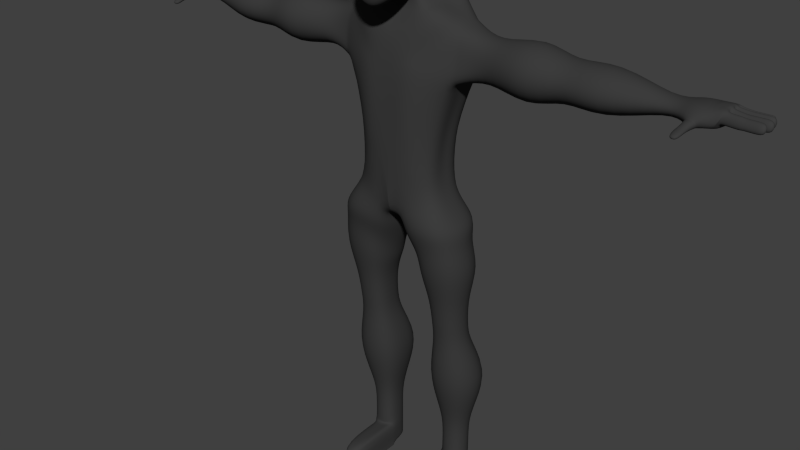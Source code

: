 # Source: FinishedCharacter5.blend  (saved by Blender 2.72.0; exported with 4.5.12 LTS)
import bpy
from mathutils import Matrix  # noqa: F401  (used for matrix-valued properties, if any)

bpy.ops.wm.read_factory_settings(use_empty=True)
scene = bpy.context.scene
scene.name = 'Scene'

# ---- collections
col_collection_1 = bpy.data.collections.new('Collection 1'); scene.collection.children.link(col_collection_1)

# ---- materials (node trees are filled in below, after node groups)
mat_test = bpy.data.materials.new('Test')
mat_test.alpha_threshold = 0.0
mat_test.use_transparent_shadow = False
mat_test.diffuse_color = (0.04696, 0.04696, 0.04696, 1.0)
mat_test.specular_color = (1.0, 0.03279, 0.04591)
mat_test.roughness = 0.5

# ---- material node trees

# ---- world
world_world = bpy.data.worlds.new('World'); scene.world = world_world
world_world.color = (0.05088, 0.05088, 0.05088)
world_world.use_sun_shadow = False
world_world.sun_shadow_jitter_overblur = 0.0
world_world.cycles.sampling_method = 'MANUAL'
world_world.cycles.sample_map_resolution = 256

# ---- meshes
me_cube_001 = bpy.data.meshes.new('Cube.001')
me_cube_001.from_pydata([(0.1004, 2.599, 0.08206), (0.1, 2.565, 0.3105), (0.101, 2.793, 0.04907), (0.1, 2.804, 0.3092), (-2.915e-07, 2.813, 0.0296), (0.05097, 2.807, 0.03531), (0.1147, 2.743, 0.03531), (0.1204, 2.693, 0.0296), (0.1146, 2.645, 0.04539), (0.1146, 2.809, 0.1102), (0.1199, 2.819, 0.1821), (0.1139, 2.816, 0.2515), (0.1138, 2.754, 0.323), (0.1195, 2.7, 0.3288), (0.1138, 2.634, 0.3237), (0.1138, 2.57, 0.2599), (0.1195, 2.58, 0.2071), (0.114, 2.588, 0.1451), (0.05, 2.818, 0.323), (0.05, 2.518, 0.3254), (-2.915e-07, 2.753, 0.004937), (-2.915e-07, 2.693, -0.00528), (-2.913e-07, 2.636, 0.01877), (0.06141, 2.75, 0.01443), (0.06574, 2.693, 0.005777), (0.06121, 2.639, 0.02713), (0.1354, 2.753, 0.1013), (0.144, 2.696, 0.09777), (0.1352, 2.641, 0.1122), (0.1445, 2.76, 0.1879), (0.1546, 2.701, 0.1913), (0.1443, 2.642, 0.196), (0.1347, 2.76, 0.2669), (0.1433, 2.704, 0.2736), (0.1346, 2.64, 0.2699), (0.06044, 2.76, 0.3439), (0.06476, 2.686, 0.3531), (0.06044, 2.598, 0.3455), (0.05688, 2.517, 0.2714), (0.05973, 2.541, 0.2099), (0.05697, 2.568, 0.1433), (0.05693, 2.838, 0.2669), (0.06008, 2.844, 0.1879), (-2.914e-07, 2.855, 0.1913), (0.05765, 2.83, 0.1013), (-2.913e-07, 2.839, 0.09777), (0.2752, 2.443, 0.01102), (0.2975, 2.433, -0.06767), (0.1032, 1.927, 0.2365), (0.2997, 2.414, 0.112), (0.1285, 2.433, -0.1909), (0.1059, 2.318, 0.1941), (-2.915e-07, 2.62, 0.007442), (0.1082, 2.629, 0.04228), (0.06213, 2.623, 0.02063), (0.1001, 2.572, 0.1362), (0.05692, 2.557, 0.1342), (0.09773, 2.593, 0.07532), (0.1545, 2.573, -0.03691), (0.1723, 2.541, -0.07748), (0.1048, 1.684, -0.1367), (-2.91e-07, 1.808, -0.1194), (0.2069, 1.684, 0.1567), (-2.913e-07, 2.555, -0.07722), (0.1829, 2.534, -0.08844), (0.08247, 2.567, -0.07384), (0.2564, 2.477, 0.1448), (0.1455, 2.495, 0.1398), (0.08829, 2.349, 0.1982), (0.07702, 2.481, 0.1372), (0.1511, 2.495, 0.01067), (0.1354, 2.527, 0.03591), (0.208, 1.684, -0.01171), (0.1823, 1.684, 0.05026), (0.1882, 1.926, 0.05337), (0.2277, 1.924, -0.01222), (-2.913e-07, 2.595, -0.009921), (0.1021, 2.604, 0.01876), (0.05407, 2.598, -0.0009181), (0.1007, 2.547, 0.1262), (0.2185, 1.925, 0.1363), (0.1048, 1.932, -0.1258), (0.1032, 2.161, 0.2409), (0.05033, 2.527, 0.1243), (0.1285, 2.161, -0.1909), (-2.91e-07, 2.161, -0.179), (0.08871, 2.558, 0.05829), (0.1634, 2.557, -0.0562), (0.2916, 2.17, 0.1434), (0.1032, 1.673, 0.2074), (0.2939, 2.161, -0.06611), (0.2711, 2.161, 0.03122), (-2.913e-07, 2.545, -0.1046), (0.1048, 2.55, -0.09813), (0.1629, 2.484, 0.1436), (0.08143, 2.465, 0.1523), (0.1432, 2.511, 0.02424), (-2.98e-07, 1.5, 0.1848), (0.05967, 1.485, -0.07075), (0.04927, 1.439, 0.02138), (0.05197, 1.5, 0.1886), (0.005, 1.55, -0.09119), (0.08044, 1.55, -0.1076), (0.07273, 1.575, 0.2043), (-2.98e-07, 1.575, 0.2082), (0.2327, 1.603, 0.1781), (0.2357, 1.575, -0.07164), (0.2676, 1.55, 0.05623), (0.05907, 1.377, -0.1233), (0.03204, 1.416, 0.005451), (0.04986, 1.404, 0.1611), (0.135, 1.458, -0.1588), (0.1252, 1.479, 0.2283), (0.2896, 1.495, 0.2175), (0.2933, 1.489, -0.1019), (0.3551, 1.488, 0.04924), (0.1139, 1.29, -0.07718), (0.09291, 1.223, 0.0008173), (0.1067, 1.317, 0.1356), (0.1727, 1.371, -0.1079), (0.1651, 1.392, 0.1938), (0.2925, 1.408, 0.1844), (0.2954, 1.402, -0.05864), (0.3433, 1.401, 0.07223), (0.1281, 1.197, -0.0914), (0.1059, 1.167, -0.005566), (0.109, 1.202, 0.1191), (0.186, 1.227, -0.1356), (0.1773, 1.249, 0.1841), (0.3215, 1.265, 0.1751), (0.3247, 1.259, -0.08863), (0.379, 1.257, 0.03618), (0.1553, 1.088, -0.05257), (0.1399, 1.088, 0.004423), (0.142, 1.088, 0.08721), (0.1953, 1.088, -0.08191), (0.1893, 1.088, 0.1303), (0.2892, 1.088, 0.1244), (0.2915, 1.088, -0.05073), (0.329, 1.088, 0.03214), (0.1595, 0.9356, -0.05962), (0.1452, 0.9356, -0.007643), (0.1472, 0.9356, 0.06786), (0.1968, 0.9356, -0.08639), (0.1912, 0.9356, 0.1072), (0.2841, 0.9356, 0.1018), (0.2862, 0.9356, -0.05795), (0.3212, 0.9356, 0.01764), (0.1595, 0.8336, -0.07664), (0.1452, 0.8336, -0.02466), (0.1472, 0.8336, 0.05084), (0.1968, 0.8336, -0.1034), (0.1912, 0.8336, 0.09018), (0.2841, 0.8336, 0.08474), (0.2862, 0.8336, -0.07497), (0.3212, 0.8336, 0.0006145), (0.1216, 0.6317, -0.1782), (0.09779, 0.6317, -0.09133), (0.1012, 0.6317, 0.03481), (0.1837, 0.6317, -0.2229), (0.1745, 0.6317, 0.1005), (0.3292, 0.6317, 0.09145), (0.3327, 0.6317, -0.1754), (0.3909, 0.6317, -0.0491), (0.1475, 0.4653, -0.1452), (0.1301, 0.4653, -0.08286), (0.1326, 0.4653, 0.007743), (0.1926, 0.4653, -0.1773), (0.1859, 0.4653, 0.05494), (0.2984, 0.4653, 0.04842), (0.301, 0.4653, -0.1432), (0.3434, 0.4653, -0.05252), (0.1724, 0.3328, -0.116), (0.1613, 0.3328, -0.07533), (0.1629, 0.3328, -0.0163), (0.2012, 0.3328, -0.1369), (0.1969, 0.3328, 0.01445), (0.2688, 0.3328, 0.0102), (0.2704, 0.3328, -0.1147), (0.2975, 0.3328, -0.05557), (0.1724, 0.2048, -0.116), (0.1613, 0.2035, -0.07533), (0.1629, 0.1925, -0.0163), (0.2012, 0.2048, -0.1369), (0.1969, 0.1854, 0.01445), (0.2688, 0.1864, 0.0102), (0.2704, 0.2048, -0.1147), (0.2975, 0.2012, -0.05557), (0.1724, 0.1462, -0.116), (0.1613, 0.1435, -0.07533), (0.1629, 0.1296, -0.0163), (0.2012, 0.1462, -0.1369), (0.1969, 0.1211, 0.01445), (0.2688, 0.1222, 0.0102), (0.2704, 0.1462, -0.1147), (0.2975, 0.1404, -0.05557), (0.1724, 0.0865, -0.116), (0.1613, 0.08525, -0.07533), (0.1549, 0.07434, -0.01085), (0.2012, 0.0865, -0.1369), (0.2682, 0.06824, 0.0102), (0.2704, 0.0865, -0.1147), (0.2975, 0.08298, -0.05557), (0.1724, 0.02578, -0.116), (0.1613, 0.02578, -0.07533), (0.1567, 0.02249, -0.01087), (0.2012, 0.02578, -0.1369), (0.2701, 0.01938, 0.0102), (0.2704, 0.02578, -0.1147), (0.2975, 0.02568, -0.05557), (0.1724, -0.00707, -0.116), (0.1613, -0.00707, -0.07533), (0.1535, -0.007345, -0.007734), (0.2012, -0.00707, -0.1369), (0.1536, -0.007333, -0.007658), (0.292, -0.008516, 0.003334), (0.2704, -0.00707, -0.1147), (0.2975, -0.00707, -0.05557), (0.292, -0.008516, 0.003334), (0.1535, -0.007345, -0.007734), (0.2701, 0.01938, 0.0102), (0.1536, -0.007333, -0.007658), (0.1567, 0.02249, -0.01087), (0.2682, 0.06824, 0.0102), (0.1549, 0.07434, -0.01085), (0.2688, 0.1222, 0.0102), (0.1969, 0.1211, 0.01445), (0.1629, 0.1296, -0.0163), (0.1629, 0.1296, 0.2924), (0.1969, 0.1211, 0.3232), (0.2688, 0.1222, 0.3189), (0.1549, 0.07434, 0.2979), (0.2682, 0.06824, 0.3189), (0.1567, 0.02249, 0.2979), (0.1536, -0.007333, 0.3011), (0.2701, 0.01938, 0.3189), (0.1535, -0.007345, 0.301), (0.292, -0.008516, 0.3121), (0.3037, 2.279, 0.1253), (0.1044, 2.227, 0.2245), (-2.913e-07, 2.147, 0.2211), (-2.912e-07, 2.379, -0.1648), (0.3109, 2.276, -0.06767), (0.1285, 2.275, -0.1909), (0.2752, 2.443, 0.01102), (0.2975, 2.433, -0.06767), (0.2997, 2.414, 0.112), (0.2916, 2.17, 0.1434), (0.2939, 2.161, -0.06611), (0.2711, 2.161, 0.03122), (0.3037, 2.279, 0.1253), (0.3109, 2.276, -0.06767), (0.4395, 2.379, 0.008215), (0.4395, 2.339, -0.0448), (0.4386, 2.368, 0.07301), (0.4364, 2.246, 0.1015), (0.4373, 2.217, -0.01636), (0.4364, 2.206, 0.04844), (0.4373, 2.313, 0.1116), (0.8014, 2.373, 0.006833), (0.4386, 2.272, -0.05498), (0.6456, 2.45, -0.01365), (0.6456, 2.377, -0.1241), (0.6447, 2.43, 0.1216), (0.6425, 2.208, 0.1808), (0.6434, 2.154, -0.06491), (0.6425, 2.135, 0.0703), (0.6434, 2.33, 0.2019), (0.9766, 2.417, -0.008121), (0.6447, 2.254, -0.1452), (0.8014, 2.335, -0.05113), (0.8005, 2.363, 0.07767), (0.7983, 2.248, 0.1088), (0.7992, 2.22, -0.02003), (0.7983, 2.211, 0.05081), (0.7992, 2.311, 0.1199), (1.243, 2.325, 0.02172), (0.8005, 2.272, -0.06224), (0.9766, 2.359, -0.1066), (0.9757, 2.402, 0.1123), (0.9735, 2.225, 0.1652), (0.9744, 2.19, -0.06999), (0.9735, 2.167, 0.04284), (0.9744, 2.318, 0.1839), (1.335, 2.352, 0.01082), (0.9757, 2.278, -0.1254), (1.243, 2.316, -0.002694), (1.242, 2.321, 0.04807), (1.24, 2.281, 0.05217), (1.241, 2.275, 0.0006026), (1.24, 2.267, 0.02432), (1.241, 2.301, 0.06109), (1.393, 2.355, 0.009279), (1.242, 2.298, -0.008847), (1.335, 2.333, -0.05453), (1.334, 2.345, 0.09039), (1.332, 2.265, 0.1106), (1.333, 2.256, -0.04995), (1.332, 2.24, 0.02493), (1.333, 2.306, 0.1327), (1.334, 2.294, -0.07676), (1.393, 2.334, -0.05994), (1.392, 2.348, 0.09383), (1.39, 2.263, 0.1161), (1.388, 2.264, -0.05022), (1.387, 2.261, 0.02964), (1.391, 2.307, 0.1383), (1.474, 2.355, 0.009279), (1.392, 2.293, -0.08284), (1.446, 2.355, 0.009279), (1.446, 2.334, -0.05994), (1.445, 2.348, 0.09383), (1.431, 2.278, 0.1096), (1.438, 2.268, -0.053), (1.437, 2.261, 0.02692), (1.439, 2.307, 0.1087), (1.332, 2.265, 0.1106), (1.445, 2.293, -0.06752), (1.474, 2.334, -0.05994), (1.474, 2.348, 0.09383), (1.443, 2.288, 0.1059), (1.453, 2.277, -0.05277), (1.452, 2.267, 0.02709), (1.463, 2.307, 0.1046), (1.446, 2.341, -0.02917), (1.473, 2.293, -0.06752), (1.333, 2.306, 0.1327), (1.39, 2.263, 0.1161), (1.391, 2.307, 0.1383), (1.337, 2.265, 0.1453), (1.337, 2.299, 0.1547), (1.38, 2.264, 0.1493), (1.381, 2.299, 0.1592), (1.331, 2.262, 0.1901), (1.332, 2.283, 0.1999), (1.374, 2.261, 0.1943), (1.375, 2.283, 0.2046), (1.33, 2.259, 0.2001), (1.331, 2.28, 0.21), (1.373, 2.258, 0.2043), (1.374, 2.28, 0.2147), (1.333, 2.251, 0.2329), (1.333, 2.267, 0.2402), (1.364, 2.25, 0.236), (1.364, 2.267, 0.2436), (1.474, 2.352, 0.05337), (1.474, 2.341, -0.02875), (1.422, 2.355, 0.009279), (1.446, 2.352, 0.05342), (1.388, 2.262, -0.01493), (1.365, 2.255, 0.02779), (1.387, 2.272, 0.07611), (1.438, 2.255, -0.01728), (1.437, 2.264, 0.07456), (1.452, 2.264, -0.01705), (1.419, 2.352, 0.05346), (1.418, 2.341, -0.02959), (1.451, 2.274, 0.07523), (1.361, 2.256, -0.01661), (1.36, 2.265, 0.07398), (1.463, 2.276, 0.02135), (1.459, 2.286, 0.06837), (1.459, 2.276, -0.02093), (1.457, 2.288, -0.05518), (1.45, 2.298, 0.1), (1.486, 2.342, 0.09144), (1.487, 2.345, 0.05903), (1.477, 2.288, 0.07106), (1.469, 2.297, 0.0978), (1.533, 2.342, 0.0922), (1.533, 2.345, 0.05956), (1.532, 2.286, 0.07191), (1.532, 2.293, 0.1051), (1.54, 2.338, 0.09239), (1.54, 2.341, 0.05968), (1.539, 2.29, 0.07208), (1.539, 2.296, 0.1053), (1.585, 2.339, 0.09379), (1.586, 2.341, 0.06059), (1.584, 2.289, 0.07324), (1.584, 2.295, 0.107), (1.59, 2.339, 0.09397), (1.59, 2.341, 0.0607), (1.589, 2.289, 0.07337), (1.589, 2.295, 0.1072), (1.632, 2.336, 0.09568), (1.632, 2.339, 0.06177), (1.631, 2.291, 0.07461), (1.631, 2.297, 0.1091), (1.481, 2.347, 0.01501), (1.481, 2.344, 0.05037), (1.476, 2.28, 0.02473), (1.473, 2.288, 0.06244), (1.533, 2.339, 0.01572), (1.533, 2.337, 0.04926), (1.531, 2.287, 0.02494), (1.532, 2.292, 0.06089), (1.541, 2.339, 0.01561), (1.541, 2.337, 0.04921), (1.539, 2.286, 0.02485), (1.54, 2.292, 0.0609), (1.585, 2.34, 0.01509), (1.586, 2.337, 0.0492), (1.584, 2.285, 0.02448), (1.585, 2.291, 0.06104), (1.59, 2.34, 0.01502), (1.59, 2.337, 0.0492), (1.589, 2.285, 0.02443), (1.589, 2.291, 0.06105), (1.64, 2.34, 0.01425), (1.641, 2.338, 0.04922), (1.639, 2.284, 0.02386), (1.64, 2.29, 0.06132), (1.483, 2.348, 0.007122), (1.479, 2.337, -0.02515), (1.477, 2.277, 0.01752), (1.468, 2.278, -0.01844), (1.533, 2.341, 0.003696), (1.529, 2.331, -0.02876), (1.532, 2.282, 0.01413), (1.528, 2.281, -0.02224), (1.54, 2.341, 0.00303), (1.537, 2.331, -0.02949), (1.54, 2.282, 0.01347), (1.536, 2.28, -0.02298), (1.584, 2.339, -0.001047), (1.581, 2.329, -0.03401), (1.584, 2.282, 0.009491), (1.58, 2.281, -0.02746), (1.59, 2.339, -0.001499), (1.586, 2.329, -0.03453), (1.589, 2.282, 0.009055), (1.586, 2.281, -0.02797), (1.628, 2.337, -0.005063), (1.625, 2.328, -0.03865), (1.627, 2.282, 0.005676), (1.624, 2.282, -0.03193), (1.479, 2.33, -0.05689), (1.481, 2.336, -0.03087), (1.472, 2.278, -0.02429), (1.463, 2.289, -0.05289), (1.525, 2.323, -0.061), (1.528, 2.328, -0.03487), (1.527, 2.282, -0.02851), (1.524, 2.287, -0.05717), (1.534, 2.323, -0.06179), (1.536, 2.328, -0.03563), (1.535, 2.281, -0.02928), (1.533, 2.287, -0.05795), (1.576, 2.321, -0.06624), (1.578, 2.326, -0.03976), (1.577, 2.282, -0.03334), (1.575, 2.287, -0.06229), (1.581, 2.321, -0.06681), (1.583, 2.326, -0.04028), (1.583, 2.282, -0.03385), (1.58, 2.287, -0.06285), (1.606, 2.319, -0.06979), (1.609, 2.323, -0.043), (1.608, 2.284, -0.03644), (1.605, 2.288, -0.06575), (-0.1004, 2.599, 0.08206), (-0.1, 2.565, 0.3105), (-0.101, 2.793, 0.04907), (-0.1, 2.804, 0.3092), (-0.05097, 2.807, 0.03531), (-0.1147, 2.743, 0.03531), (-0.1204, 2.693, 0.0296), (-0.1146, 2.645, 0.04539), (-0.1146, 2.809, 0.1102), (-0.1199, 2.819, 0.1821), (-0.1139, 2.816, 0.2515), (-0.1138, 2.754, 0.323), (-0.1195, 2.7, 0.3288), (-0.1138, 2.634, 0.3237), (-0.1138, 2.57, 0.2599), (-0.1195, 2.58, 0.2071), (-0.114, 2.588, 0.1451), (-0.05, 2.818, 0.323), (-2.913e-07, 2.823, 0.3287), (-2.913e-07, 2.498, 0.3316), (-0.05, 2.518, 0.3254), (-0.06141, 2.75, 0.01443), (-0.06574, 2.693, 0.005777), (-0.06121, 2.639, 0.02713), (-0.1354, 2.753, 0.1013), (-0.144, 2.696, 0.09777), (-0.1352, 2.641, 0.1122), (-0.1445, 2.76, 0.1879), (-0.1546, 2.701, 0.1913), (-0.1443, 2.642, 0.196), (-0.1347, 2.76, 0.2669), (-0.1433, 2.704, 0.2736), (-0.1346, 2.64, 0.2699), (-0.06044, 2.76, 0.3439), (-0.06476, 2.686, 0.3531), (-0.06044, 2.598, 0.3455), (-2.913e-07, 2.762, 0.3534), (-2.913e-07, 2.678, 0.3644), (-2.913e-07, 2.58, 0.3555), (-2.913e-07, 2.493, 0.276), (-0.05688, 2.517, 0.2714), (-2.913e-07, 2.524, 0.2101), (-0.05973, 2.541, 0.2099), (-2.913e-07, 2.56, 0.1417), (-0.05697, 2.568, 0.1433), (-0.05693, 2.838, 0.2669), (-2.913e-07, 2.847, 0.2736), (-0.06008, 2.844, 0.1879), (-0.05765, 2.83, 0.1013), (-0.2752, 2.443, 0.01102), (-0.2975, 2.433, -0.06767), (-0.1032, 1.927, 0.2365), (-0.2997, 2.414, 0.112), (-0.1109, 2.433, -0.1909), (-0.1059, 2.318, 0.1941), (-0.1082, 2.629, 0.04228), (-0.06213, 2.623, 0.02063), (-0.1001, 2.572, 0.1362), (-2.913e-07, 2.548, 0.1332), (-0.05692, 2.557, 0.1342), (-0.09773, 2.593, 0.07532), (-0.1545, 2.573, -0.03691), (-0.1723, 2.541, -0.07748), (-2.913e-07, 2.472, 0.1363), (-2.913e-07, 2.34, 0.2007), (-2.913e-07, 1.68, 0.2139), (-0.1109, 1.684, -0.1367), (-0.2069, 1.684, 0.1567), (-0.1701, 2.534, -0.08844), (-0.08247, 2.567, -0.07384), (-0.2564, 2.477, 0.1448), (-0.1455, 2.495, 0.1398), (-0.08829, 2.349, 0.1982), (-0.07702, 2.481, 0.1372), (-0.1511, 2.495, 0.01067), (-0.1354, 2.527, 0.03591), (-0.208, 1.684, -0.01171), (-0.1823, 1.684, 0.05026), (-0.1985, 1.925, 0.05196), (-0.224, 1.925, -0.01239), (-0.1021, 2.604, 0.01876), (-0.05407, 2.598, -0.0009181), (-0.1007, 2.547, 0.1262), (-0.2129, 1.926, 0.1344), (-0.1109, 1.932, -0.1258), (-0.1032, 2.161, 0.2409), (-2.913e-07, 2.503, 0.1111), (-0.05034, 2.527, 0.1243), (-0.1109, 2.161, -0.1909), (-0.08871, 2.558, 0.05829), (-0.1634, 2.557, -0.0562), (-0.2916, 2.17, 0.1434), (-2.913e-07, 2.356, 0.1953), (-0.1032, 1.673, 0.2074), (-0.2939, 2.161, -0.06611), (-0.2711, 2.161, 0.03122), (-0.08721, 2.55, -0.09813), (-0.1629, 2.484, 0.1436), (-0.08143, 2.465, 0.1523), (-0.1432, 2.511, 0.02424), (-2.98e-07, 1.5, 0.1848), (-0.05968, 1.485, -0.07075), (-2.913e-07, 1.485, -0.07826), (-2.913e-07, 1.467, 0.01203), (-0.04927, 1.439, 0.02138), (-0.05197, 1.5, 0.1886), (-0.08044, 1.55, -0.1076), (-0.07273, 1.575, 0.2043), (-2.98e-07, 1.575, 0.2082), (-0.2327, 1.603, 0.1781), (-0.2357, 1.575, -0.07164), (-0.2676, 1.55, 0.05623), (-0.05907, 1.377, -0.1233), (-0.03204, 1.416, 0.005451), (-0.04986, 1.404, 0.1611), (-0.135, 1.458, -0.1588), (-0.1252, 1.479, 0.2283), (-0.2896, 1.495, 0.2175), (-0.2933, 1.489, -0.1019), (-0.3551, 1.488, 0.04924), (-0.1139, 1.29, -0.07718), (-0.09292, 1.223, 0.0008173), (-0.1067, 1.317, 0.1356), (-0.1727, 1.371, -0.1079), (-0.1651, 1.392, 0.1938), (-0.2925, 1.408, 0.1844), (-0.2954, 1.402, -0.05864), (-0.3433, 1.401, 0.07223), (-0.1281, 1.197, -0.0914), (-0.1059, 1.167, -0.005566), (-0.109, 1.202, 0.1191), (-0.186, 1.227, -0.1356), (-0.1773, 1.249, 0.1841), (-0.3215, 1.265, 0.1751), (-0.3247, 1.259, -0.08863), (-0.379, 1.257, 0.03618), (-0.1553, 1.088, -0.05257), (-0.1399, 1.088, 0.004423), (-0.142, 1.088, 0.08721), (-0.1953, 1.088, -0.08191), (-0.1893, 1.088, 0.1303), (-0.2892, 1.088, 0.1244), (-0.2915, 1.088, -0.05073), (-0.329, 1.088, 0.03214), (-0.1595, 0.9356, -0.05962), (-0.1452, 0.9356, -0.007643), (-0.1472, 0.9356, 0.06786), (-0.1968, 0.9356, -0.08639), (-0.1912, 0.9356, 0.1072), (-0.2841, 0.9356, 0.1018), (-0.2862, 0.9356, -0.05795), (-0.3212, 0.9356, 0.01764), (-0.1595, 0.8336, -0.07664), (-0.1452, 0.8336, -0.02466), (-0.1472, 0.8336, 0.05084), (-0.1968, 0.8336, -0.1034), (-0.1912, 0.8336, 0.09018), (-0.2841, 0.8336, 0.08474), (-0.2862, 0.8336, -0.07497), (-0.3212, 0.8336, 0.0006145), (-0.1216, 0.6317, -0.1782), (-0.09779, 0.6317, -0.09133), (-0.1012, 0.6317, 0.03481), (-0.1837, 0.6317, -0.2229), (-0.1745, 0.6317, 0.1005), (-0.3292, 0.6317, 0.09145), (-0.3327, 0.6317, -0.1754), (-0.3909, 0.6317, -0.0491), (-0.1475, 0.4653, -0.1452), (-0.1301, 0.4653, -0.08286), (-0.1326, 0.4653, 0.007743), (-0.1926, 0.4653, -0.1773), (-0.1859, 0.4653, 0.05494), (-0.2984, 0.4653, 0.04842), (-0.301, 0.4653, -0.1432), (-0.3434, 0.4653, -0.05252), (-0.1724, 0.3328, -0.116), (-0.1613, 0.3328, -0.07533), (-0.1629, 0.3328, -0.0163), (-0.2012, 0.3328, -0.1369), (-0.1969, 0.3328, 0.01445), (-0.2688, 0.3328, 0.0102), (-0.2704, 0.3328, -0.1147), (-0.2975, 0.3328, -0.05557), (-0.1724, 0.2048, -0.116), (-0.1613, 0.2035, -0.07533), (-0.1629, 0.1925, -0.0163), (-0.2012, 0.2048, -0.1369), (-0.1969, 0.1854, 0.01445), (-0.2688, 0.1864, 0.0102), (-0.2704, 0.2048, -0.1147), (-0.2975, 0.2012, -0.05557), (-0.1724, 0.1462, -0.116), (-0.1613, 0.1435, -0.07533), (-0.1629, 0.1296, -0.0163), (-0.2012, 0.1462, -0.1369), (-0.1969, 0.1211, 0.01445), (-0.2688, 0.1222, 0.0102), (-0.2704, 0.1462, -0.1147), (-0.2975, 0.1404, -0.05557), (-0.1724, 0.0865, -0.116), (-0.1613, 0.08525, -0.07533), (-0.1549, 0.07434, -0.01085), (-0.2012, 0.0865, -0.1369), (-0.2682, 0.06824, 0.0102), (-0.2704, 0.0865, -0.1147), (-0.2975, 0.08298, -0.05557), (-0.1724, 0.02578, -0.116), (-0.1613, 0.02578, -0.07533), (-0.1567, 0.02249, -0.01087), (-0.2012, 0.02578, -0.1369), (-0.2701, 0.01938, 0.0102), (-0.2704, 0.02578, -0.1147), (-0.2975, 0.02568, -0.05557), (-0.1724, -0.00707, -0.116), (-0.1613, -0.00707, -0.07533), (-0.1535, -0.007345, -0.007734), (-0.2012, -0.00707, -0.1369), (-0.1536, -0.007333, -0.007658), (-0.292, -0.008516, 0.003334), (-0.2704, -0.00707, -0.1147), (-0.2975, -0.00707, -0.05557), (-0.292, -0.008516, 0.003334), (-0.1535, -0.007345, -0.007734), (-0.2701, 0.01938, 0.0102), (-0.1536, -0.007333, -0.007658), (-0.1567, 0.02249, -0.01087), (-0.2682, 0.06824, 0.0102), (-0.1549, 0.07434, -0.01085), (-0.2688, 0.1222, 0.0102), (-0.1969, 0.1211, 0.01445), (-0.1629, 0.1296, -0.0163), (-0.1629, 0.1296, 0.2924), (-0.1969, 0.1211, 0.3232), (-0.2688, 0.1222, 0.3189), (-0.1549, 0.07434, 0.2979), (-0.2682, 0.06824, 0.3189), (-0.1567, 0.02249, 0.2979), (-0.1536, -0.007333, 0.3011), (-0.2701, 0.01938, 0.3189), (-0.1535, -0.007345, 0.301), (-0.292, -0.008516, 0.3121), (-0.3037, 2.279, 0.1253), (-0.1044, 2.227, 0.2245), (-0.3109, 2.276, -0.06767), (-0.1542, 2.275, -0.1909), (-0.2752, 2.443, 0.01102), (-0.2975, 2.433, -0.06767), (-0.2997, 2.414, 0.112), (-0.2916, 2.17, 0.1434), (-0.2939, 2.161, -0.06611), (-0.2711, 2.161, 0.03122), (-0.3037, 2.279, 0.1253), (-0.3109, 2.276, -0.06767), (-0.4395, 2.379, 0.008215), (-0.4395, 2.339, -0.0448), (-0.4386, 2.368, 0.07301), (-0.4364, 2.246, 0.1015), (-0.4373, 2.217, -0.01636), (-0.4364, 2.206, 0.04844), (-0.4373, 2.313, 0.1116), (-0.8014, 2.373, 0.006833), (-0.4386, 2.272, -0.05498), (-0.6456, 2.45, -0.01365), (-0.6456, 2.377, -0.1241), (-0.6447, 2.43, 0.1216), (-0.6425, 2.208, 0.1808), (-0.6434, 2.154, -0.06491), (-0.6425, 2.135, 0.0703), (-0.6434, 2.33, 0.2019), (-0.9766, 2.417, -0.008121), (-0.6447, 2.254, -0.1452), (-0.8014, 2.335, -0.05113), (-0.8005, 2.363, 0.07767), (-0.7983, 2.248, 0.1088), (-0.7992, 2.22, -0.02003), (-0.7983, 2.211, 0.05081), (-0.7992, 2.311, 0.1199), (-1.243, 2.325, 0.02172), (-0.8005, 2.272, -0.06224), (-0.9766, 2.359, -0.1066), (-0.9757, 2.402, 0.1123), (-0.9735, 2.225, 0.1652), (-0.9744, 2.19, -0.06999), (-0.9735, 2.167, 0.04284), (-0.9744, 2.318, 0.1839), (-1.335, 2.352, 0.01082), (-0.9757, 2.278, -0.1254), (-1.243, 2.316, -0.002694), (-1.242, 2.321, 0.04807), (-1.24, 2.281, 0.05217), (-1.241, 2.275, 0.0006026), (-1.24, 2.267, 0.02432), (-1.241, 2.301, 0.06109), (-1.393, 2.355, 0.009279), (-1.242, 2.298, -0.008847), (-1.335, 2.333, -0.05453), (-1.334, 2.345, 0.09039), (-1.332, 2.265, 0.1106), (-1.333, 2.256, -0.04995), (-1.332, 2.24, 0.02493), (-1.333, 2.306, 0.1327), (-1.334, 2.294, -0.07676), (-1.393, 2.334, -0.05994), (-1.392, 2.348, 0.09383), (-1.39, 2.263, 0.1161), (-1.388, 2.264, -0.05022), (-1.387, 2.261, 0.02964), (-1.391, 2.307, 0.1383), (-1.474, 2.355, 0.009279), (-1.392, 2.293, -0.08284), (-1.446, 2.355, 0.009279), (-1.446, 2.334, -0.05994), (-1.445, 2.348, 0.09383), (-1.431, 2.278, 0.1096), (-1.438, 2.268, -0.053), (-1.437, 2.261, 0.02692), (-1.439, 2.307, 0.1087), (-1.332, 2.265, 0.1106), (-1.445, 2.293, -0.06752), (-1.474, 2.334, -0.05994), (-1.474, 2.348, 0.09383), (-1.443, 2.288, 0.1059), (-1.453, 2.277, -0.05277), (-1.452, 2.267, 0.02709), (-1.463, 2.307, 0.1046), (-1.446, 2.341, -0.02917), (-1.473, 2.293, -0.06752), (-1.333, 2.306, 0.1327), (-1.39, 2.263, 0.1161), (-1.391, 2.307, 0.1383), (-1.337, 2.265, 0.1453), (-1.337, 2.299, 0.1547), (-1.38, 2.264, 0.1493), (-1.381, 2.299, 0.1592), (-1.331, 2.262, 0.1901), (-1.332, 2.283, 0.1999), (-1.374, 2.261, 0.1943), (-1.375, 2.283, 0.2046), (-1.33, 2.259, 0.2001), (-1.331, 2.28, 0.21), (-1.373, 2.258, 0.2043), (-1.374, 2.28, 0.2147), (-1.333, 2.251, 0.2329), (-1.333, 2.267, 0.2402), (-1.364, 2.25, 0.236), (-1.364, 2.267, 0.2436), (-1.474, 2.352, 0.05337), (-1.474, 2.341, -0.02875), (-1.422, 2.355, 0.009279), (-1.446, 2.352, 0.05342), (-1.388, 2.262, -0.01493), (-1.365, 2.255, 0.02779), (-1.387, 2.272, 0.07611), (-1.438, 2.255, -0.01728), (-1.437, 2.264, 0.07456), (-1.452, 2.264, -0.01705), (-1.419, 2.352, 0.05346), (-1.418, 2.341, -0.02959), (-1.451, 2.274, 0.07523), (-1.361, 2.256, -0.01661), (-1.36, 2.265, 0.07398), (-1.463, 2.276, 0.02135), (-1.459, 2.286, 0.06837), (-1.459, 2.276, -0.02093), (-1.457, 2.288, -0.05518), (-1.45, 2.298, 0.1), (-1.486, 2.342, 0.09144), (-1.487, 2.345, 0.05903), (-1.477, 2.288, 0.07106), (-1.469, 2.297, 0.0978), (-1.533, 2.342, 0.0922), (-1.533, 2.345, 0.05956), (-1.532, 2.286, 0.07191), (-1.532, 2.293, 0.1051), (-1.54, 2.338, 0.09239), (-1.54, 2.341, 0.05968), (-1.539, 2.29, 0.07208), (-1.539, 2.296, 0.1053), (-1.585, 2.339, 0.09379), (-1.586, 2.341, 0.06059), (-1.584, 2.289, 0.07324), (-1.584, 2.295, 0.107), (-1.59, 2.339, 0.09397), (-1.59, 2.341, 0.0607), (-1.589, 2.289, 0.07337), (-1.589, 2.295, 0.1072), (-1.632, 2.336, 0.09568), (-1.632, 2.339, 0.06177), (-1.631, 2.291, 0.07461), (-1.631, 2.297, 0.1091), (-1.481, 2.347, 0.01501), (-1.481, 2.344, 0.05037), (-1.476, 2.28, 0.02473), (-1.473, 2.288, 0.06244), (-1.533, 2.339, 0.01572), (-1.533, 2.337, 0.04926), (-1.531, 2.287, 0.02494), (-1.532, 2.292, 0.06089), (-1.541, 2.339, 0.01561), (-1.541, 2.337, 0.04921), (-1.539, 2.286, 0.02485), (-1.54, 2.292, 0.0609), (-1.585, 2.34, 0.01509), (-1.586, 2.337, 0.0492), (-1.584, 2.285, 0.02448), (-1.585, 2.291, 0.06104), (-1.59, 2.34, 0.01502), (-1.59, 2.337, 0.0492), (-1.589, 2.285, 0.02443), (-1.589, 2.291, 0.06105), (-1.64, 2.34, 0.01425), (-1.641, 2.338, 0.04922), (-1.639, 2.284, 0.02386), (-1.64, 2.29, 0.06132), (-1.483, 2.348, 0.007122), (-1.479, 2.337, -0.02515), (-1.477, 2.277, 0.01752), (-1.468, 2.278, -0.01844), (-1.533, 2.341, 0.003696), (-1.529, 2.331, -0.02876), (-1.532, 2.282, 0.01413), (-1.528, 2.281, -0.02224), (-1.54, 2.341, 0.00303), (-1.537, 2.331, -0.02949), (-1.54, 2.282, 0.01347), (-1.536, 2.28, -0.02298), (-1.584, 2.339, -0.001047), (-1.581, 2.329, -0.03401), (-1.584, 2.282, 0.009491), (-1.58, 2.281, -0.02746), (-1.59, 2.339, -0.001499), (-1.586, 2.329, -0.03453), (-1.589, 2.282, 0.009055), (-1.586, 2.281, -0.02797), (-1.628, 2.337, -0.005063), (-1.625, 2.328, -0.03865), (-1.627, 2.282, 0.005676), (-1.624, 2.282, -0.03193), (-1.479, 2.33, -0.05689), (-1.481, 2.336, -0.03087), (-1.472, 2.278, -0.02429), (-1.463, 2.289, -0.05289), (-1.525, 2.323, -0.061), (-1.528, 2.328, -0.03487), (-1.527, 2.282, -0.02851), (-1.524, 2.287, -0.05717), (-1.534, 2.323, -0.06179), (-1.536, 2.328, -0.03563), (-1.535, 2.281, -0.02928), (-1.533, 2.287, -0.05795), (-1.576, 2.321, -0.06624), (-1.578, 2.326, -0.03976), (-1.577, 2.282, -0.03334), (-1.575, 2.287, -0.06229), (-1.581, 2.321, -0.06681), (-1.583, 2.326, -0.04028), (-1.583, 2.282, -0.03385), (-1.58, 2.287, -0.06285), (-1.606, 2.319, -0.06979), (-1.609, 2.323, -0.043), (-1.608, 2.284, -0.03644), (-1.605, 2.288, -0.06575), (-2.913e-07, 1.914, 0.2175), (-2.912e-07, 2.462, -0.1589), (-2.911e-07, 2.27, -0.1719)], [(243, 926), (64, 925), (529, 925), (706, 926), (242, 243), (705, 706)], [(34, 14, 1, 15), (64, 59, 47, 50), (66, 68, 51, 49), (4, 5, 23, 20), (20, 23, 24, 21), (21, 24, 25, 22), (5, 2, 6, 23), (23, 6, 7, 24), (24, 7, 8, 25), (8, 28, 17, 0), (28, 31, 16, 17), (31, 34, 15, 16), (2, 9, 26, 6), (6, 26, 27, 7), (7, 27, 28, 8), (9, 10, 29, 26), (26, 29, 30, 27), (27, 30, 31, 28), (10, 11, 32, 29), (29, 32, 33, 30), (30, 33, 34, 31), (11, 3, 12, 32), (32, 12, 13, 33), (33, 13, 14, 34), (14, 37, 19, 1), (37, 499, 480, 19), (3, 18, 35, 12), (12, 35, 36, 13), (13, 36, 37, 14), (18, 479, 497, 35), (35, 497, 498, 36), (36, 498, 499, 37), (19, 38, 15, 1), (38, 39, 16, 15), (39, 40, 17, 16), (480, 500, 38, 19), (500, 502, 39, 38), (502, 504, 40, 39), (3, 11, 41, 18), (18, 41, 507, 479), (11, 10, 42, 41), (41, 42, 43, 507), (10, 9, 44, 42), (42, 44, 45, 43), (9, 2, 5, 44), (44, 5, 4, 45), (514, 706, 549, 555, 705, 511), (238, 239, 82, 88), (70, 66, 49, 46), (59, 70, 46, 47), (53, 77, 78, 54, 25, 8), (56, 83, 79, 55, 17, 40), (519, 547, 83, 56, 40, 504), (55, 79, 86, 57, 0, 17), (57, 86, 77, 53, 8, 0), (517, 542, 541, 516, 468, 484), (93, 87, 59, 64), (94, 95, 68, 66), (95, 553, 525, 68), (96, 94, 66, 70), (87, 96, 70, 59), (75, 74, 73, 72), (74, 80, 62, 73), (77, 58, 65, 78), (69, 67, 79, 83), (547, 524, 69, 83), (88, 82, 48, 80), (84, 90, 75, 81), (67, 71, 86, 79), (81, 75, 72, 60), (80, 48, 89, 62), (71, 58, 77, 86), (63, 530, 542, 76), (88, 91, 249, 247), (91, 90, 248, 249), (241, 926, 85, 549, 706, 514), (63, 65, 93, 92), (65, 58, 87, 93), (67, 69, 95, 94), (69, 524, 553, 95), (91, 88, 80, 74), (71, 67, 94, 96), (58, 71, 96, 87), (90, 91, 74, 75), (97, 564, 99, 100), (563, 98, 99, 564), (101, 102, 98, 563), (103, 104, 97, 100), (61, 60, 102, 101), (512, 554, 568, 569, 526, 924, 240, 546), (72, 73, 107, 106), (73, 62, 105, 107), (62, 89, 103, 105), (72, 106, 102, 60), (102, 106, 114, 111), (105, 103, 112, 113), (106, 107, 115, 114), (107, 105, 113, 115), (103, 100, 110, 112), (98, 102, 111, 108), (99, 98, 108, 109), (100, 99, 109, 110), (111, 114, 122, 119), (113, 112, 120, 121), (114, 115, 123, 122), (115, 113, 121, 123), (112, 110, 118, 120), (108, 111, 119, 116), (109, 108, 116, 117), (110, 109, 117, 118), (119, 122, 130, 127), (121, 120, 128, 129), (122, 123, 131, 130), (123, 121, 129, 131), (120, 118, 126, 128), (116, 119, 127, 124), (117, 116, 124, 125), (118, 117, 125, 126), (127, 130, 138, 135), (129, 128, 136, 137), (130, 131, 139, 138), (131, 129, 137, 139), (128, 126, 134, 136), (124, 127, 135, 132), (125, 124, 132, 133), (126, 125, 133, 134), (135, 138, 146, 143), (137, 136, 144, 145), (138, 139, 147, 146), (139, 137, 145, 147), (136, 134, 142, 144), (132, 135, 143, 140), (133, 132, 140, 141), (134, 133, 141, 142), (143, 146, 154, 151), (145, 144, 152, 153), (146, 147, 155, 154), (147, 145, 153, 155), (144, 142, 150, 152), (140, 143, 151, 148), (141, 140, 148, 149), (142, 141, 149, 150), (151, 154, 162, 159), (153, 152, 160, 161), (154, 155, 163, 162), (155, 153, 161, 163), (152, 150, 158, 160), (148, 151, 159, 156), (149, 148, 156, 157), (150, 149, 157, 158), (159, 162, 170, 167), (161, 160, 168, 169), (162, 163, 171, 170), (163, 161, 169, 171), (160, 158, 166, 168), (156, 159, 167, 164), (157, 156, 164, 165), (158, 157, 165, 166), (167, 170, 178, 175), (169, 168, 176, 177), (170, 171, 179, 178), (171, 169, 177, 179), (168, 166, 174, 176), (164, 167, 175, 172), (165, 164, 172, 173), (166, 165, 173, 174), (175, 178, 186, 183), (177, 176, 184, 185), (178, 179, 187, 186), (179, 177, 185, 187), (176, 174, 182, 184), (172, 175, 183, 180), (173, 172, 180, 181), (174, 173, 181, 182), (183, 186, 194, 191), (185, 184, 192, 193), (186, 187, 195, 194), (187, 185, 193, 195), (184, 182, 190, 192), (180, 183, 191, 188), (181, 180, 188, 189), (182, 181, 189, 190), (191, 194, 201, 199), (194, 195, 202, 201), (195, 193, 200, 202), (188, 191, 199, 196), (189, 188, 196, 197), (190, 189, 197, 198), (199, 201, 208, 206), (201, 202, 209, 208), (202, 200, 207, 209), (196, 199, 206, 203), (197, 196, 203, 204), (198, 197, 204, 205), (206, 208, 216, 213), (208, 209, 217, 216), (209, 207, 215, 217), (203, 206, 213, 210), (204, 203, 210, 211), (205, 204, 211, 212), (212, 211, 210, 213, 216, 217, 215, 214), (215, 207, 220, 218), (214, 215, 218, 221), (198, 205, 222, 224), (205, 212, 219, 222), (219, 221, 234, 236), (218, 220, 235, 237), (221, 218, 237, 234), (224, 222, 233, 231), (220, 223, 232, 235), (222, 219, 236, 233), (227, 224, 231, 228), (223, 225, 230, 232), (225, 226, 229, 230), (226, 227, 228, 229), (192, 190, 227, 226), (193, 192, 226, 225), (200, 193, 225, 223), (190, 198, 224, 227), (207, 200, 223, 220), (49, 51, 239, 238), (238, 88, 247, 250), (242, 47, 245, 251), (247, 249, 257, 255), (249, 248, 256, 257), (250, 247, 255, 258), (251, 245, 253, 260), (90, 242, 251, 248), (49, 238, 250, 246), (46, 49, 246, 244), (47, 46, 244, 245), (255, 257, 266, 264), (257, 256, 265, 266), (258, 255, 264, 267), (260, 253, 262, 269), (248, 251, 260, 256), (246, 250, 258, 254), (244, 246, 254, 252), (245, 244, 252, 253), (264, 266, 274, 272), (266, 265, 273, 274), (267, 264, 272, 275), (269, 262, 270, 277), (256, 260, 269, 265), (254, 258, 267, 263), (252, 254, 263, 261), (253, 252, 261, 262), (272, 274, 282, 280), (274, 273, 281, 282), (275, 272, 280, 283), (277, 270, 278, 285), (265, 269, 277, 273), (263, 267, 275, 271), (261, 263, 271, 259), (262, 261, 259, 270), (280, 282, 290, 288), (282, 281, 289, 290), (283, 280, 288, 291), (285, 278, 286, 293), (273, 277, 285, 281), (271, 275, 283, 279), (259, 271, 279, 268), (270, 259, 268, 278), (288, 290, 298, 296), (290, 289, 297, 298), (291, 288, 296, 299), (293, 286, 294, 300), (281, 285, 293, 289), (279, 283, 291, 287), (268, 279, 287, 276), (278, 268, 276, 286), (296, 298, 350, 359, 351, 303), (298, 297, 304, 349, 358, 350), (303, 306, 328, 327), (300, 294, 301, 308), (289, 293, 300, 297), (287, 291, 299, 295), (276, 287, 295, 284), (286, 276, 284, 294), (303, 351, 353, 312), (349, 304, 313, 352), (306, 303, 312, 315), (308, 301, 310, 317), (297, 300, 308, 304), (295, 299, 306, 302), (284, 295, 302, 292), (294, 284, 292, 301), (312, 353, 357, 320), (352, 313, 321, 354), (315, 312, 320, 323), (317, 310, 318, 325), (304, 308, 317, 313), (302, 306, 315, 311), (292, 302, 311, 348, 355, 347), (301, 292, 347, 356, 324, 310), (324, 309, 307, 346), (324, 356, 347, 309), (347, 355, 348, 309), (309, 348, 345, 307), (313, 317, 325, 321), (311, 315, 323, 319), (348, 311, 319, 345), (310, 324, 346, 318), (327, 328, 332, 331), (306, 299, 326, 328), (299, 296, 316, 326), (296, 303, 327, 316), (331, 332, 336, 335), (328, 326, 330, 332), (326, 316, 329, 330), (316, 327, 331, 329), (335, 336, 340, 339), (332, 330, 334, 336), (330, 329, 333, 334), (329, 331, 335, 333), (339, 340, 344, 343), (336, 334, 338, 340), (334, 333, 337, 338), (333, 335, 339, 337), (342, 341, 343, 344), (340, 338, 342, 344), (338, 337, 341, 342), (337, 339, 343, 341), (314, 352, 354, 322), (351, 305, 314, 353), (350, 358, 349, 305), (305, 349, 352, 314), (353, 314, 322, 357), (362, 354, 321, 363), (351, 359, 350, 305), (360, 322, 354, 362), (360, 361, 357, 322), (361, 364, 320, 357), (362, 363, 440, 439), (360, 362, 416, 415), (361, 360, 391, 392), (364, 361, 367, 368), (321, 325, 318, 363), (323, 320, 364, 319), (368, 367, 371, 372), (319, 364, 368, 365), (361, 345, 366, 367), (345, 319, 365, 366), (372, 371, 375, 376), (365, 368, 372, 369), (367, 366, 370, 371), (366, 365, 369, 370), (376, 375, 379, 380), (369, 372, 376, 373), (371, 370, 374, 375), (370, 369, 373, 374), (380, 379, 383, 384), (373, 376, 380, 377), (375, 374, 378, 379), (374, 373, 377, 378), (384, 383, 387, 388), (377, 380, 384, 381), (379, 378, 382, 383), (378, 377, 381, 382), (386, 385, 388, 387), (381, 384, 388, 385), (383, 382, 386, 387), (382, 381, 385, 386), (392, 391, 395, 396), (345, 361, 392, 390), (360, 307, 389, 391), (307, 345, 390, 389), (396, 395, 399, 400), (390, 392, 396, 394), (391, 389, 393, 395), (389, 390, 394, 393), (400, 399, 403, 404), (394, 396, 400, 398), (395, 393, 397, 399), (393, 394, 398, 397), (404, 403, 407, 408), (398, 400, 404, 402), (399, 397, 401, 403), (397, 398, 402, 401), (408, 407, 411, 412), (402, 404, 408, 406), (403, 401, 405, 407), (401, 402, 406, 405), (409, 410, 412, 411), (406, 408, 412, 410), (407, 405, 409, 411), (405, 406, 410, 409), (415, 416, 420, 419), (362, 346, 414, 416), (307, 360, 415, 413), (346, 307, 413, 414), (419, 420, 424, 423), (416, 414, 418, 420), (413, 415, 419, 417), (414, 413, 417, 418), (423, 424, 428, 427), (420, 418, 422, 424), (417, 419, 423, 421), (418, 417, 421, 422), (427, 428, 432, 431), (424, 422, 426, 428), (421, 423, 427, 425), (422, 421, 425, 426), (431, 432, 436, 435), (428, 426, 430, 432), (425, 427, 431, 429), (426, 425, 429, 430), (433, 435, 436, 434), (432, 430, 434, 436), (429, 431, 435, 433), (430, 429, 433, 434), (439, 440, 444, 443), (363, 318, 437, 440), (346, 362, 439, 438), (318, 346, 438, 437), (443, 444, 448, 447), (440, 437, 441, 444), (438, 439, 443, 442), (437, 438, 442, 441), (447, 448, 452, 451), (444, 441, 445, 448), (442, 443, 447, 446), (441, 442, 446, 445), (451, 452, 456, 455), (448, 445, 449, 452), (446, 447, 451, 450), (445, 446, 450, 449), (455, 456, 460, 459), (452, 449, 453, 456), (450, 451, 455, 454), (449, 450, 454, 453), (458, 459, 460, 457), (456, 453, 457, 460), (454, 455, 459, 458), (453, 454, 458, 457), (234, 237, 235, 232, 230, 229, 228, 231, 233, 236), (493, 475, 462, 474), (529, 514, 511, 523), (531, 513, 515, 533), (4, 20, 482, 465), (20, 21, 483, 482), (21, 22, 484, 483), (465, 482, 466, 463), (482, 483, 467, 466), (483, 484, 468, 467), (468, 461, 477, 487), (487, 477, 476, 490), (490, 476, 475, 493), (463, 466, 485, 469), (466, 467, 486, 485), (467, 468, 487, 486), (469, 485, 488, 470), (485, 486, 489, 488), (486, 487, 490, 489), (470, 488, 491, 471), (488, 489, 492, 491), (489, 490, 493, 492), (471, 491, 472, 464), (491, 492, 473, 472), (492, 493, 474, 473), (474, 462, 481, 496), (496, 481, 480, 499), (464, 472, 494, 478), (472, 473, 495, 494), (473, 474, 496, 495), (478, 494, 497, 479), (494, 495, 498, 497), (495, 496, 499, 498), (481, 462, 475, 501), (501, 475, 476, 503), (503, 476, 477, 505), (480, 481, 501, 500), (500, 501, 503, 502), (502, 503, 505, 504), (464, 478, 506, 471), (478, 479, 507, 506), (471, 506, 508, 470), (470, 508, 509, 469), (508, 43, 45, 509), (469, 509, 465, 463), (509, 45, 4, 465), (703, 552, 546, 704), (535, 510, 513, 531), (523, 511, 510, 535), (518, 543, 548, 520, 505, 477), (520, 548, 547, 519, 504, 505), (521, 550, 543, 518, 477, 461), (516, 541, 550, 521, 461, 468), (52, 76, 542, 517, 484, 22), (65, 63, 76, 78), (557, 529, 523, 551), (558, 531, 533, 559), (559, 533, 525, 553), (560, 535, 531, 558), (551, 523, 535, 560), (540, 537, 538, 539), (539, 538, 528, 544), (530, 522, 541, 542), (532, 534, 548, 543), (534, 524, 547, 548), (552, 544, 512, 546), (549, 545, 540, 555), (536, 532, 543, 550), (545, 527, 537, 540), (544, 528, 554, 512), (541, 522, 536, 550), (54, 78, 76, 52, 22, 25), (552, 710, 712, 556), (556, 712, 711, 555), (61, 527, 545), (530, 557, 551, 522), (532, 558, 559, 534), (534, 559, 553, 524), (556, 539, 544, 552), (536, 560, 558, 532), (522, 551, 560, 536), (555, 540, 539, 556), (561, 566, 565, 564), (563, 564, 565, 562), (568, 566, 561, 569), (61, 81, 60), (537, 571, 572, 538), (538, 572, 570, 528), (528, 570, 568, 554), (537, 527, 567, 571), (567, 576, 579, 571), (570, 578, 577, 568), (571, 579, 580, 572), (572, 580, 578, 570), (568, 577, 575, 566), (562, 573, 576, 567), (565, 574, 573, 562), (566, 575, 574, 565), (576, 584, 587, 579), (578, 586, 585, 577), (579, 587, 588, 580), (580, 588, 586, 578), (577, 585, 583, 575), (573, 581, 584, 576), (574, 582, 581, 573), (575, 583, 582, 574), (584, 592, 595, 587), (586, 594, 593, 585), (587, 595, 596, 588), (588, 596, 594, 586), (585, 593, 591, 583), (581, 589, 592, 584), (582, 590, 589, 581), (583, 591, 590, 582), (592, 600, 603, 595), (594, 602, 601, 593), (595, 603, 604, 596), (596, 604, 602, 594), (593, 601, 599, 591), (589, 597, 600, 592), (590, 598, 597, 589), (591, 599, 598, 590), (600, 608, 611, 603), (602, 610, 609, 601), (603, 611, 612, 604), (604, 612, 610, 602), (601, 609, 607, 599), (597, 605, 608, 600), (598, 606, 605, 597), (599, 607, 606, 598), (608, 616, 619, 611), (610, 618, 617, 609), (611, 619, 620, 612), (612, 620, 618, 610), (609, 617, 615, 607), (605, 613, 616, 608), (606, 614, 613, 605), (607, 615, 614, 606), (616, 624, 627, 619), (618, 626, 625, 617), (619, 627, 628, 620), (620, 628, 626, 618), (617, 625, 623, 615), (613, 621, 624, 616), (614, 622, 621, 613), (615, 623, 622, 614), (624, 632, 635, 627), (626, 634, 633, 625), (627, 635, 636, 628), (628, 636, 634, 626), (625, 633, 631, 623), (621, 629, 632, 624), (622, 630, 629, 621), (623, 631, 630, 622), (632, 640, 643, 635), (634, 642, 641, 633), (635, 643, 644, 636), (636, 644, 642, 634), (633, 641, 639, 631), (629, 637, 640, 632), (630, 638, 637, 629), (631, 639, 638, 630), (640, 648, 651, 643), (642, 650, 649, 641), (643, 651, 652, 644), (644, 652, 650, 642), (641, 649, 647, 639), (637, 645, 648, 640), (638, 646, 645, 637), (639, 647, 646, 638), (648, 656, 659, 651), (650, 658, 657, 649), (651, 659, 660, 652), (652, 660, 658, 650), (649, 657, 655, 647), (645, 653, 656, 648), (646, 654, 653, 645), (647, 655, 654, 646), (656, 664, 666, 659), (659, 666, 667, 660), (660, 667, 665, 658), (653, 661, 664, 656), (654, 662, 661, 653), (655, 663, 662, 654), (664, 671, 673, 666), (666, 673, 674, 667), (667, 674, 672, 665), (661, 668, 671, 664), (662, 669, 668, 661), (663, 670, 669, 662), (671, 678, 681, 673), (673, 681, 682, 674), (674, 682, 680, 672), (668, 675, 678, 671), (669, 676, 675, 668), (670, 677, 676, 669), (677, 679, 680, 682, 681, 678, 675, 676), (680, 683, 685, 672), (679, 686, 683, 680), (663, 689, 687, 670), (670, 687, 684, 677), (684, 701, 699, 686), (683, 702, 700, 685), (686, 699, 702, 683), (689, 696, 698, 687), (685, 700, 697, 688), (687, 698, 701, 684), (692, 693, 696, 689), (688, 697, 695, 690), (690, 695, 694, 691), (691, 694, 693, 692), (657, 691, 692, 655), (658, 690, 691, 657), (665, 688, 690, 658), (655, 692, 689, 663), (672, 685, 688, 665), (513, 703, 704, 515), (703, 713, 710, 552), (705, 714, 708, 511), (710, 718, 720, 712), (712, 720, 719, 711), (713, 721, 718, 710), (714, 723, 716, 708), (555, 711, 714, 705), (513, 709, 713, 703), (510, 707, 709, 513), (511, 708, 707, 510), (718, 727, 729, 720), (720, 729, 728, 719), (721, 730, 727, 718), (723, 732, 725, 716), (711, 719, 723, 714), (709, 717, 721, 713), (707, 715, 717, 709), (708, 716, 715, 707), (727, 735, 737, 729), (729, 737, 736, 728), (730, 738, 735, 727), (732, 740, 733, 725), (719, 728, 732, 723), (717, 726, 730, 721), (715, 724, 726, 717), (716, 725, 724, 715), (735, 743, 745, 737), (737, 745, 744, 736), (738, 746, 743, 735), (740, 748, 741, 733), (728, 736, 740, 732), (726, 734, 738, 730), (724, 722, 734, 726), (725, 733, 722, 724), (743, 751, 753, 745), (745, 753, 752, 744), (746, 754, 751, 743), (748, 756, 749, 741), (736, 744, 748, 740), (734, 742, 746, 738), (722, 731, 742, 734), (733, 741, 731, 722), (751, 759, 761, 753), (753, 761, 760, 752), (754, 762, 759, 751), (756, 763, 757, 749), (744, 752, 756, 748), (742, 750, 754, 746), (731, 739, 750, 742), (741, 749, 739, 731), (759, 766, 814, 822, 813, 761), (761, 813, 821, 812, 767, 760), (766, 790, 791, 769), (763, 771, 764, 757), (752, 760, 763, 756), (750, 758, 762, 754), (739, 747, 758, 750), (749, 757, 747, 739), (766, 775, 816, 814), (812, 815, 776, 767), (769, 778, 775, 766), (771, 780, 773, 764), (760, 767, 771, 763), (758, 765, 769, 762), (747, 755, 765, 758), (757, 764, 755, 747), (775, 783, 820, 816), (815, 817, 784, 776), (778, 786, 783, 775), (780, 788, 781, 773), (767, 776, 780, 771), (765, 774, 778, 769), (755, 810, 818, 811, 774, 765), (764, 773, 787, 819, 810, 755), (787, 809, 770, 772), (787, 772, 810, 819), (810, 772, 811, 818), (772, 770, 808, 811), (776, 784, 788, 780), (774, 782, 786, 778), (811, 808, 782, 774), (773, 781, 809, 787), (790, 794, 795, 791), (769, 791, 789, 762), (762, 789, 779, 759), (759, 779, 790, 766), (794, 798, 799, 795), (791, 795, 793, 789), (789, 793, 792, 779), (779, 792, 794, 790), (798, 802, 803, 799), (795, 799, 797, 793), (793, 797, 796, 792), (792, 796, 798, 794), (802, 806, 807, 803), (799, 803, 801, 797), (797, 801, 800, 796), (796, 800, 802, 798), (805, 807, 806, 804), (803, 807, 805, 801), (801, 805, 804, 800), (800, 804, 806, 802), (777, 785, 817, 815), (814, 816, 777, 768), (813, 768, 812, 821), (768, 777, 815, 812), (816, 820, 785, 777), (825, 826, 784, 817), (814, 768, 813, 822), (823, 825, 817, 785), (823, 785, 820, 824), (824, 820, 783, 827), (825, 902, 903, 826), (823, 878, 879, 825), (824, 855, 854, 823), (827, 831, 830, 824), (784, 826, 781, 788), (786, 782, 827, 783), (831, 835, 834, 830), (782, 828, 831, 827), (824, 830, 829, 808), (808, 829, 828, 782), (835, 839, 838, 834), (828, 832, 835, 831), (830, 834, 833, 829), (829, 833, 832, 828), (839, 843, 842, 838), (832, 836, 839, 835), (834, 838, 837, 833), (833, 837, 836, 832), (843, 847, 846, 842), (836, 840, 843, 839), (838, 842, 841, 837), (837, 841, 840, 836), (847, 851, 850, 846), (840, 844, 847, 843), (842, 846, 845, 841), (841, 845, 844, 840), (849, 850, 851, 848), (844, 848, 851, 847), (846, 850, 849, 845), (845, 849, 848, 844), (855, 859, 858, 854), (808, 853, 855, 824), (823, 854, 852, 770), (770, 852, 853, 808), (859, 863, 862, 858), (853, 857, 859, 855), (854, 858, 856, 852), (852, 856, 857, 853), (863, 867, 866, 862), (857, 861, 863, 859), (858, 862, 860, 856), (856, 860, 861, 857), (867, 871, 870, 866), (861, 865, 867, 863), (862, 866, 864, 860), (860, 864, 865, 861), (871, 875, 874, 870), (865, 869, 871, 867), (866, 870, 868, 864), (864, 868, 869, 865), (872, 874, 875, 873), (869, 873, 875, 871), (870, 874, 872, 868), (868, 872, 873, 869), (878, 882, 883, 879), (825, 879, 877, 809), (770, 876, 878, 823), (809, 877, 876, 770), (882, 886, 887, 883), (879, 883, 881, 877), (876, 880, 882, 878), (877, 881, 880, 876), (886, 890, 891, 887), (883, 887, 885, 881), (880, 884, 886, 882), (881, 885, 884, 880), (890, 894, 895, 891), (887, 891, 889, 885), (884, 888, 890, 886), (885, 889, 888, 884), (894, 898, 899, 895), (891, 895, 893, 889), (888, 892, 894, 890), (889, 893, 892, 888), (896, 897, 899, 898), (895, 899, 897, 893), (892, 896, 898, 894), (893, 897, 896, 892), (902, 906, 907, 903), (826, 903, 900, 781), (809, 901, 902, 825), (781, 900, 901, 809), (906, 910, 911, 907), (903, 907, 904, 900), (901, 905, 906, 902), (900, 904, 905, 901), (910, 914, 915, 911), (907, 911, 908, 904), (905, 909, 910, 906), (904, 908, 909, 905), (914, 918, 919, 915), (911, 915, 912, 908), (909, 913, 914, 910), (908, 912, 913, 909), (918, 922, 923, 919), (915, 919, 916, 912), (913, 917, 918, 914), (912, 916, 917, 913), (921, 920, 923, 922), (919, 923, 920, 916), (917, 921, 922, 918), (916, 920, 921, 917), (699, 701, 698, 696, 693, 694, 695, 697, 700, 702), (92, 93, 64, 50, 241, 925), (240, 82, 239, 51, 68, 525), (85, 84, 81, 61), (515, 704, 546, 240, 525, 533), (241, 50, 243, 84, 85, 926), (240, 924, 526, 104, 103, 89, 48, 82), (506, 507, 43, 508), (50, 47, 242, 90, 84, 243), (85, 61, 545, 549), (63, 92, 557, 530), (92, 925, 241, 514, 529, 557), (101, 563, 562, 567), (61, 101, 567, 527)])
me_cube_001.polygons.foreach_set('use_smooth', [True] * 880)
me_cube_001.materials.append(mat_test)
me_cube_001.use_remesh_preserve_volume = False
me_cube_001.use_remesh_preserve_attributes = False
me_cube_001.use_mirror_vertex_groups = False
me_cube_001.update()
arm_armature = bpy.data.armatures.new('Armature')  # bones are not reproduced

# ---- objects
ob_armature = bpy.data.objects.new('Armature', arm_armature)
ob_skin = bpy.data.objects.new('Skin', me_cube_001)

# ---- transforms, parenting, visibility, modifiers, constraints
ob_armature.location = (0.0, 0.0, 0.0)
ob_armature.rotation_euler = (1.571, -0.0, 0.0)
ob_armature.hide_viewport = True
ob_armature.show_in_front = True
ob_armature.lineart.crease_threshold = 0.0
ob_skin.parent = ob_armature
ob_skin.location = (0.0, 0.0, 0.0)
ob_skin.lineart.crease_threshold = 0.0
_vg = ob_skin.vertex_groups.new(name='Pelvis')
for _i, _w in zip([48, 60, 61, 62, 72, 73, 74, 75, 80, 81, 89, 97, 98, 99, 100, 101, 102, 103, 104, 105, 108, 109, 110, 112, 113, 512, 526, 527, 528, 537, 538, 539, 540, 544, 545, 554, 561, 562, 563, 564, 565, 566, 567, 568, 569, 570, 573, 574, 575, 577, 578, 924], [0.09564, 0.6084, 0.6806, 0.3953, 0.1371, 0.1341, 0.03411, 0.02447, 0.06751, 0.0613, 0.5172, 0.267, 0.09022, 0.1096, 0.146, 0.1622, 0.07743, 0.1744, 0.3007, 0.07893, 0.005064, 0.04116, 0.06437, 0.06379, 0.01079, 0.09603, 0.512, 0.6086, 0.4004, 0.1377, 0.1359, 0.03479, 0.0248, 0.0681, 0.06136, 0.5192, 0.2675, 0.09051, 0.2218, 0.207, 0.1093, 0.1465, 0.07778, 0.1784, 0.3023, 0.1047, 0.007187, 0.03916, 0.06289, 0.06507, 0.02029, 0.256]): _vg.add([_i], _w, 'REPLACE')
_vg = ob_skin.vertex_groups.new(name='Bone.002')
for _i, _w in zip([48, 60, 61, 62, 72, 73, 74, 75, 80, 81, 82, 84, 85, 88, 89, 90, 91, 103, 104, 239, 240, 241, 243, 247, 248, 249, 512, 526, 527, 528, 537, 538, 539, 540, 544, 545, 546, 549, 552, 554, 555, 556, 568, 569, 570, 704, 706, 710, 711, 712, 924, 925, 926], [0.6449, 0.08582, 0.09456, 0.1143, 0.07034, 0.07921, 0.6964, 0.7254, 0.6627, 0.7851, 0.1452, 0.1918, 0.3759, 0.08169, 0.1221, 0.09005, 0.1269, 0.0211, 0.05845, 0.05641, 0.07994, 0.1081, 0.06559, 0.00258, 0.02114, 0.04294, 0.6451, 0.1378, 0.08587, 0.1157, 0.0705, 0.07972, 0.6965, 0.7255, 0.6629, 0.7851, 0.1452, 0.1918, 0.0817, 0.1227, 0.09005, 0.1269, 0.02347, 0.05894, 0.008279, 0.05642, 0.06559, 0.002589, 0.02114, 0.04295, 0.1088, 0.05405, 0.242]): _vg.add([_i], _w, 'REPLACE')
_vg = ob_skin.vertex_groups.new(name='Bone.001')
for _i, _w in zip([47, 48, 50, 51, 52, 58, 59, 63, 64, 65, 68, 69, 74, 75, 76, 78, 80, 81, 82, 84, 85, 87, 88, 90, 91, 92, 93, 95, 238, 239, 240, 241, 242, 243, 247, 248, 249, 251, 511, 512, 514, 515, 522, 523, 524, 525, 526, 529, 530, 533, 534, 539, 540, 542, 544, 545, 546, 547, 549, 551, 552, 553, 555, 556, 557, 559, 703, 704, 705, 706, 710, 711, 712, 714, 924, 925, 926], [0.02594, 0.112, 0.2264, 0.2447, 0.0163, 0.03441, 0.05308, 0.1875, 0.1313, 0.0893, 0.1696, 0.03752, 0.01309, 0.02076, 0.06217, 0.02423, 0.05141, 0.06451, 0.52, 0.5838, 0.5043, 0.04678, 0.1075, 0.1073, 0.05593, 0.2088, 0.1053, 0.09331, 0.05985, 0.4698, 0.5938, 0.6187, 0.08693, 0.5638, 0.01799, 0.03474, 0.01316, 0.005407, 0.02594, 0.112, 0.2264, 0.2447, 0.03441, 0.05308, 0.1331, 0.513, 0.007023, 0.1313, 0.0893, 0.1696, 0.03752, 0.01311, 0.02077, 0.02423, 0.05142, 0.06451, 0.52, 0.008314, 0.5838, 0.04678, 0.1075, 0.409, 0.1073, 0.05593, 0.1053, 0.09331, 0.05985, 0.4698, 0.08693, 0.5638, 0.01799, 0.03474, 0.01316, 0.005407, 0.3004, 0.4138, 0.5615]): _vg.add([_i], _w, 'REPLACE')
_vg = ob_skin.vertex_groups.new(name='Bone.003')
for _i, _w in zip([0, 4, 6, 7, 8, 15, 16, 17, 19, 20, 21, 22, 23, 24, 25, 27, 28, 31, 38, 39, 40, 50, 52, 53, 54, 55, 56, 57, 58, 59, 63, 64, 65, 67, 69, 70, 71, 76, 77, 78, 79, 83, 86, 87, 92, 93, 94, 95, 96, 461, 466, 467, 468, 475, 476, 477, 480, 481, 482, 483, 484, 486, 487, 490, 500, 501, 502, 503, 504, 505, 514, 516, 517, 518, 519, 520, 521, 522, 523, 524, 529, 530, 532, 534, 535, 536, 541, 542, 543, 547, 548, 550, 551, 553, 557, 558, 559, 560, 925], [0.1021, 0.001448, 0.01548, 0.05417, 0.0913, 0.009557, 0.03919, 0.07753, 0.003308, 0.05007, 0.09634, 0.178, 0.03466, 0.078, 0.1442, 0.01001, 0.04654, 0.002127, 0.03096, 0.06998, 0.138, 0.01397, 0.2497, 0.1355, 0.2163, 0.1304, 0.2244, 0.1283, 0.09896, 0.0497, 0.1838, 0.0819, 0.148, 0.06686, 0.1038, 0.005279, 0.07498, 0.3415, 0.2422, 0.3465, 0.2328, 0.3927, 0.2183, 0.08039, 0.1789, 0.1177, 0.02954, 0.05079, 0.05476, 0.1021, 0.01548, 0.05417, 0.0913, 0.009557, 0.03919, 0.07753, 0.005403, 0.003308, 0.03466, 0.078, 0.1442, 0.01001, 0.04654, 0.002128, 0.03456, 0.03096, 0.07857, 0.06998, 0.17, 0.138, 0.01397, 0.1355, 0.2163, 0.1304, 0.3342, 0.2244, 0.1283, 0.09896, 0.0497, 0.1167, 0.0819, 0.148, 0.06686, 0.1038, 0.005279, 0.07498, 0.2422, 0.3465, 0.2328, 0.5877, 0.3927, 0.2183, 0.08039, 0.03024, 0.1177, 0.02954, 0.05079, 0.05476, 0.08946]): _vg.add([_i], _w, 'REPLACE')
_vg = ob_skin.vertex_groups.new(name='Head')
for _i, _w in zip([0, 1, 2, 3, 4, 5, 6, 7, 8, 9, 10, 11, 12, 13, 14, 15, 16, 17, 18, 19, 20, 21, 22, 23, 24, 25, 26, 27, 28, 29, 30, 31, 32, 33, 34, 35, 36, 37, 38, 39, 40, 41, 42, 43, 44, 45, 52, 53, 54, 55, 56, 57, 58, 59, 63, 64, 65, 67, 69, 70, 71, 76, 77, 78, 79, 83, 86, 87, 92, 93, 94, 95, 96, 461, 462, 463, 464, 465, 466, 467, 468, 469, 470, 471, 472, 473, 474, 475, 476, 477, 478, 479, 480, 481, 482, 483, 484, 485, 486, 487, 488, 489, 490, 491, 492, 493, 494, 495, 496, 497, 498, 499, 500, 501, 502, 503, 504, 505, 506, 507, 508, 509, 516, 517, 518, 519, 520, 521, 522, 523, 524, 529, 530, 532, 534, 535, 536, 541, 542, 543, 547, 548, 550, 551, 557, 558, 559, 560, 925], [0.7508, 0.9582, 0.9554, 0.9936, 0.9498, 0.9541, 0.9318, 0.8832, 0.7901, 0.9749, 0.9889, 0.9933, 0.9909, 0.9849, 0.9735, 0.9441, 0.9099, 0.8197, 0.9948, 0.9547, 0.9038, 0.8179, 0.6694, 0.9168, 0.8479, 0.7211, 0.9608, 0.9332, 0.8889, 0.9814, 0.9679, 0.9444, 0.9886, 0.9807, 0.9663, 0.9926, 0.9863, 0.9733, 0.9325, 0.883, 0.7655, 0.9967, 0.9939, 0.9957, 0.9792, 0.9783, 0.5415, 0.6838, 0.5947, 0.6946, 0.6264, 0.6725, 0.1056, 0.03059, 0.08928, 0.02874, 0.09816, 0.08393, 0.07411, 0.01825, 0.1091, 0.3263, 0.3945, 0.3404, 0.3787, 0.2628, 0.3816, 0.07668, 0.05868, 0.07015, 0.04605, 0.02452, 0.07557, 0.7508, 0.9582, 0.9554, 0.9936, 0.9541, 0.9318, 0.8832, 0.7901, 0.9749, 0.9889, 0.9933, 0.9909, 0.9849, 0.9735, 0.9441, 0.9099, 0.8197, 0.9948, 0.9961, 0.9539, 0.9547, 0.9168, 0.8479, 0.7211, 0.9608, 0.9332, 0.8889, 0.9814, 0.9679, 0.9444, 0.9886, 0.9807, 0.9663, 0.9926, 0.9863, 0.9733, 0.9934, 0.9866, 0.9727, 0.9321, 0.9325, 0.8799, 0.883, 0.764, 0.7655, 0.9967, 0.9993, 0.9939, 0.9792, 0.6838, 0.5947, 0.6946, 0.5666, 0.6264, 0.6725, 0.1056, 0.03059, 0.036, 0.02874, 0.09816, 0.08393, 0.07411, 0.01825, 0.1091, 0.3945, 0.3404, 0.3787, 0.2029, 0.2628, 0.3816, 0.07668, 0.07015, 0.04605, 0.02452, 0.07557, 0.02934]): _vg.add([_i], _w, 'REPLACE')
_vg = ob_skin.vertex_groups.new(name='Shoulder.L')
for _i, _w in zip([0, 6, 7, 8, 16, 17, 20, 21, 22, 23, 24, 25, 27, 28, 31, 39, 40, 46, 47, 48, 49, 50, 51, 52, 53, 54, 55, 56, 57, 58, 59, 63, 64, 65, 66, 67, 68, 69, 70, 71, 74, 75, 76, 77, 78, 79, 80, 81, 82, 83, 84, 85, 86, 87, 88, 90, 91, 92, 93, 94, 95, 96, 238, 239, 240, 241, 242, 243, 244, 245, 246, 247, 248, 249, 250, 251, 252, 253, 254, 255, 256, 257, 258, 260, 504, 515, 519, 524, 525, 529, 530, 533, 534, 542, 547, 548, 553, 557, 559, 704, 924, 925, 926], [0.1332, 0.009291, 0.05345, 0.1045, 0.02605, 0.09219, 0.02162, 0.06504, 0.1118, 0.01532, 0.05942, 0.1091, 0.01399, 0.05571, 0.000577, 0.01709, 0.07755, 0.914, 0.8602, 0.03714, 0.9172, 0.6579, 0.6299, 0.148, 0.1597, 0.1529, 0.1579, 0.1224, 0.1827, 0.7194, 0.8113, 0.3854, 0.6798, 0.6019, 0.9184, 0.7997, 0.7078, 0.704, 0.8982, 0.7834, 0.07598, 0.06496, 0.2182, 0.3251, 0.2459, 0.3566, 0.07688, 0.00424, 0.1882, 0.2812, 0.1349, 0.07109, 0.3768, 0.756, 0.4697, 0.4626, 0.4664, 0.3935, 0.6394, 0.8625, 0.7398, 0.8353, 0.7111, 0.3488, 0.1704, 0.2007, 0.6485, 0.2844, 0.8475, 0.7647, 0.8002, 0.6231, 0.5466, 0.6225, 0.2451, 0.3217, 0.07039, 0.06591, 0.05327, 0.04359, 0.06797, 0.0659, 0.003629, 0.05073, 0.01022, 0.03219, 0.03837, 0.3504, 0.205, 0.0502, 0.05319, 0.05391, 0.0679, 0.003985, 0.08957, 0.0338, 0.2535, 0.05564, 0.06569, 0.01332, 0.08522, 0.2971, 0.1359]): _vg.add([_i], _w, 'REPLACE')
_vg = ob_skin.vertex_groups.new(name='UpperArm.L')
for _i, _w in zip([46, 47, 49, 50, 51, 74, 75, 80, 82, 84, 85, 88, 90, 91, 238, 239, 240, 241, 242, 243, 244, 245, 246, 247, 248, 249, 250, 251, 252, 253, 254, 255, 256, 257, 258, 259, 260, 261, 262, 263, 264, 265, 266, 267, 269, 270, 271, 272, 273, 274, 275, 277, 924, 925, 926], [0.05626, 0.07631, 0.06747, 0.002326, 0.0168, 0.05082, 0.03774, 0.04869, 0.08382, 0.06739, 0.002473, 0.3167, 0.3242, 0.3229, 0.2059, 0.06741, 0.01808, 0.01189, 0.2365, 0.05966, 0.1365, 0.2085, 0.1916, 0.3078, 0.3668, 0.2879, 0.7345, 0.6374, 0.9218, 0.9218, 0.9414, 0.9416, 0.9119, 0.9174, 0.9669, 0.06178, 0.9328, 0.9053, 0.883, 0.9186, 0.9021, 0.8771, 0.8901, 0.9127, 0.8732, 0.08346, 0.05089, 0.06898, 0.09031, 0.07878, 0.05993, 0.09371, 0.009039, 0.005944, 0.00718]): _vg.add([_i], _w, 'REPLACE')
_vg = ob_skin.vertex_groups.new(name='LowerArm.L')
for _i, _w in zip([259, 261, 262, 263, 264, 265, 266, 267, 268, 269, 270, 271, 272, 273, 274, 275, 276, 277, 278, 279, 280, 281, 282, 283, 284, 285, 286, 287, 288, 289, 290, 291, 292, 293, 294, 295, 296, 297, 298, 299, 300, 301, 302, 303, 304, 306, 308, 310, 313, 316, 317, 325, 326, 327, 328, 329, 330, 331, 332, 333, 334, 335, 336, 337, 338, 339, 340, 341, 342, 343, 344, 349, 350, 351, 358, 359], [0.9377, 0.08894, 0.1101, 0.07751, 0.09335, 0.1148, 0.103, 0.08434, 0.9938, 0.1198, 0.9156, 0.9488, 0.9305, 0.9086, 0.9204, 0.9398, 0.9632, 0.9052, 0.9891, 0.9959, 0.9932, 0.9876, 0.9907, 0.9947, 0.09091, 0.9869, 0.9383, 0.9748, 0.9627, 0.9339, 0.9494, 0.9677, 0.004255, 0.9289, 0.1338, 0.08819, 0.1176, 0.1505, 0.1257, 0.1052, 0.1397, 0.04883, 3.657e-05, 0.03391, 0.0552, 0.03821, 0.0528, 0.002102, 0.009817, 0.0853, 0.009738, 0.001694, 0.08473, 0.0555, 0.06254, 0.08268, 0.08729, 0.0807, 0.09877, 0.08619, 0.08735, 0.08631, 0.0889, 0.08659, 0.08698, 0.08664, 0.08736, 0.08649, 0.08664, 0.08622, 0.08662, 0.03096, 0.04934, 0.0001778, 0.05703, 0.03306]): _vg.add([_i], _w, 'REPLACE')
_vg = ob_skin.vertex_groups.new(name='Hand.L')
for _i, _w in zip([276, 284, 286, 287, 288, 289, 290, 291, 292, 293, 294, 295, 296, 297, 298, 299, 300, 301, 302, 303, 304, 305, 306, 307, 308, 309, 310, 311, 312, 313, 314, 315, 316, 317, 318, 319, 320, 321, 322, 323, 324, 325, 326, 327, 328, 329, 330, 331, 332, 333, 334, 335, 336, 337, 338, 339, 340, 341, 342, 343, 344, 345, 346, 347, 348, 349, 350, 351, 352, 353, 354, 355, 356, 357, 358, 359, 360, 361, 362, 363, 364, 365, 366, 367, 368, 369, 370, 371, 372, 373, 374, 375, 376, 377, 378, 379, 380, 381, 382, 383, 384, 385, 386, 387, 388, 389, 390, 391, 392, 393, 394, 395, 396, 397, 398, 399, 400, 401, 402, 403, 404, 405, 406, 407, 408, 409, 410, 411, 412, 413, 414, 415, 416, 417, 418, 419, 420, 421, 422, 423, 424, 425, 426, 427, 428, 429, 430, 431, 432, 433, 434, 435, 436, 437, 438, 439, 440, 441, 442, 443, 444, 445, 446, 447, 448, 449, 450, 451, 452, 453, 454, 455, 456, 457, 458, 459, 460], [0.02348, 0.9091, 0.06146, 0.0002972, 0.02424, 0.06572, 0.05034, 0.01448, 0.9729, 0.07071, 0.8662, 0.9118, 0.8824, 0.8495, 0.8742, 0.8948, 0.8602, 0.9506, 0.975, 0.958, 0.9448, 0.9752, 0.9559, 0.9937, 0.9472, 0.9902, 0.9739, 0.9893, 0.9809, 0.9701, 0.9892, 0.982, 0.9147, 0.9701, 0.9779, 0.9914, 0.9874, 0.9759, 0.9931, 0.9879, 0.9824, 0.9741, 0.9153, 0.9445, 0.9375, 0.9173, 0.9127, 0.9193, 0.9012, 0.9138, 0.9126, 0.9137, 0.9111, 0.9134, 0.913, 0.9134, 0.9126, 0.9135, 0.9134, 0.9138, 0.9134, 0.9961, 0.9842, 0.9854, 0.9928, 0.9595, 0.9503, 0.9749, 0.9782, 0.9889, 0.9831, 0.9893, 0.98, 0.9931, 0.943, 0.9585, 0.9961, 0.9968, 0.9853, 0.9776, 0.9911, 0.9929, 0.9947, 0.9949, 0.9929, 0.9937, 0.9941, 0.9942, 0.9937, 0.9938, 0.994, 0.994, 0.9938, 0.9939, 0.9939, 0.9939, 0.9939, 0.9939, 0.9939, 0.9939, 0.9939, 0.9939, 0.9939, 0.9939, 0.9939, 0.9973, 0.9981, 0.9993, 0.9994, 0.9994, 0.9996, 0.9999, 1.0, 0.9998, 0.9999, 1.0, 1.0, 1.0, 1.0, 1.0, 1.0, 1.0, 1.0, 1.0, 1.0, 1.0, 1.0, 1.0, 1.0, 0.9913, 0.9869, 0.9925, 0.9878, 0.9901, 0.9889, 0.9905, 0.9893, 0.9898, 0.9893, 0.99, 0.9896, 0.9897, 0.9896, 0.9898, 0.9897, 0.9897, 0.9896, 0.9898, 0.9897, 0.9897, 0.9897, 0.9897, 0.9897, 0.9796, 0.9822, 0.9826, 0.9792, 0.9808, 0.9813, 0.9814, 0.9808, 0.981, 0.9811, 0.9812, 0.981, 0.981, 0.9811, 0.9811, 0.981, 0.981, 0.9811, 0.9811, 0.9811, 0.9811, 0.9811, 0.9811, 0.9811]): _vg.add([_i], _w, 'REPLACE')
_vg = ob_skin.vertex_groups.new(name='Shoulder.R')
for _i, _w in zip([51, 52, 63, 64, 65, 68, 69, 76, 78, 83, 92, 93, 95, 239, 240, 461, 466, 467, 468, 476, 477, 482, 483, 484, 486, 487, 490, 503, 504, 505, 510, 511, 512, 513, 514, 515, 516, 517, 518, 519, 520, 521, 522, 523, 524, 525, 529, 530, 531, 532, 533, 534, 535, 536, 539, 540, 541, 542, 543, 544, 545, 546, 547, 548, 549, 550, 551, 552, 553, 555, 556, 557, 558, 559, 560, 703, 704, 705, 706, 707, 708, 709, 710, 711, 712, 713, 714, 715, 716, 717, 718, 719, 720, 721, 723, 924, 925], [0.03219, 0.0013, 0.1468, 0.0502, 0.05319, 0.05391, 0.06789, 0.04748, 0.003985, 0.0338, 0.1505, 0.05564, 0.06569, 0.01332, 0.08162, 0.1332, 0.009291, 0.05345, 0.1045, 0.02605, 0.09219, 0.01532, 0.05942, 0.1091, 0.01399, 0.05571, 0.0005776, 0.01709, 0.01022, 0.07755, 0.914, 0.8602, 0.03716, 0.9172, 0.6579, 0.6299, 0.1597, 0.1529, 0.1579, 0.03837, 0.1224, 0.1827, 0.7194, 0.8113, 0.3504, 0.205, 0.6798, 0.6019, 0.9184, 0.7997, 0.7078, 0.704, 0.8982, 0.7834, 0.07599, 0.06497, 0.3251, 0.2459, 0.3566, 0.07689, 0.004243, 0.1882, 0.08957, 0.2812, 0.1349, 0.3768, 0.756, 0.4697, 0.2535, 0.4626, 0.4664, 0.6394, 0.8625, 0.7398, 0.8353, 0.7111, 0.3488, 0.6485, 0.2844, 0.8475, 0.7647, 0.8002, 0.6231, 0.5466, 0.6225, 0.2451, 0.3217, 0.07039, 0.06591, 0.05327, 0.04359, 0.06797, 0.0659, 0.003629, 0.05073, 0.04081, 0.07526]): _vg.add([_i], _w, 'REPLACE')
_vg = ob_skin.vertex_groups.new(name='UpperArm.R')
for _i, _w in zip([510, 511, 513, 514, 515, 539, 540, 544, 546, 549, 552, 555, 556, 703, 704, 705, 706, 707, 708, 709, 710, 711, 712, 713, 714, 715, 716, 717, 718, 719, 720, 721, 722, 723, 724, 725, 726, 727, 728, 729, 730, 732, 733, 734, 735, 736, 737, 738, 740], [0.05626, 0.07631, 0.06747, 0.002327, 0.0168, 0.05083, 0.03774, 0.04871, 0.08382, 0.06739, 0.3167, 0.3242, 0.3229, 0.2059, 0.06741, 0.2365, 0.05966, 0.1365, 0.2085, 0.1916, 0.3078, 0.3668, 0.2879, 0.7345, 0.6374, 0.9218, 0.9218, 0.9414, 0.9416, 0.9119, 0.9174, 0.9669, 0.06178, 0.9328, 0.9053, 0.883, 0.9186, 0.9021, 0.8771, 0.8901, 0.9127, 0.8732, 0.08346, 0.05089, 0.06898, 0.09031, 0.07878, 0.05993, 0.09371]): _vg.add([_i], _w, 'REPLACE')
_vg = ob_skin.vertex_groups.new(name='Upperarm.R')
for _i, _w in zip([722, 724, 725, 726, 727, 728, 729, 730, 731, 732, 733, 734, 735, 736, 737, 738, 739, 740, 741, 742, 743, 744, 745, 746, 747, 748, 749, 750, 751, 752, 753, 754, 755, 756, 757, 758, 759, 760, 761, 762, 763, 764, 766, 767, 769, 771, 773, 776, 779, 780, 788, 789, 790, 791, 792, 793, 794, 795, 796, 797, 798, 799, 800, 801, 802, 803, 804, 805, 806, 807, 812, 813, 821, 822], [0.9377, 0.08894, 0.1101, 0.07751, 0.09335, 0.1148, 0.103, 0.08434, 0.9938, 0.1198, 0.9156, 0.9488, 0.9305, 0.9086, 0.9204, 0.9398, 0.9631, 0.9052, 0.9891, 0.9959, 0.9932, 0.9876, 0.9907, 0.9947, 0.09065, 0.9869, 0.9383, 0.9748, 0.9626, 0.9339, 0.9492, 0.9675, 0.002473, 0.9289, 0.1337, 0.08705, 0.1123, 0.1509, 0.1228, 0.09855, 0.1398, 0.04832, 0.01733, 0.0553, 0.0155, 0.05279, 0.002301, 0.009894, 0.07277, 0.009815, 0.001817, 0.06868, 0.03258, 0.03298, 0.05564, 0.05508, 0.04497, 0.04495, 0.05155, 0.05138, 0.05001, 0.05007, 0.0507, 0.05064, 0.05012, 0.05014, 0.05014, 0.05013, 0.04952, 0.04954, 0.03078, 0.04452, 0.05932, 0.03398]): _vg.add([_i], _w, 'REPLACE')
_vg = ob_skin.vertex_groups.new(name='Hand.R')
for _i, _w in zip([739, 747, 749, 750, 751, 752, 753, 754, 755, 756, 757, 758, 759, 760, 761, 762, 763, 764, 765, 766, 767, 768, 769, 770, 771, 772, 773, 774, 775, 776, 777, 778, 779, 780, 781, 782, 783, 784, 785, 786, 787, 788, 789, 790, 791, 792, 793, 794, 795, 796, 797, 798, 799, 800, 801, 802, 803, 804, 805, 806, 807, 808, 809, 810, 811, 812, 813, 814, 815, 816, 817, 818, 819, 820, 821, 822, 823, 824, 825, 826, 827, 828, 829, 830, 831, 832, 833, 834, 835, 836, 837, 838, 839, 840, 841, 842, 843, 844, 845, 846, 847, 848, 849, 850, 851, 852, 853, 854, 855, 856, 857, 858, 859, 860, 861, 862, 863, 864, 865, 866, 867, 868, 869, 870, 871, 872, 873, 874, 875, 876, 877, 878, 879, 880, 881, 882, 883, 884, 885, 886, 887, 888, 889, 890, 891, 892, 893, 894, 895, 896, 897, 898, 899, 900, 901, 902, 903, 904, 905, 906, 907, 908, 909, 910, 911, 912, 913, 914, 915, 916, 917, 918, 919, 920, 921, 922, 923], [0.0235, 0.9093, 0.06147, 0.0003401, 0.02461, 0.06575, 0.05051, 0.01486, 0.9738, 0.07072, 0.8663, 0.9129, 0.8877, 0.8491, 0.8772, 0.9014, 0.8601, 0.9508, 0.9766, 0.9663, 0.9447, 0.9761, 0.9672, 0.9938, 0.9472, 0.9906, 0.9738, 0.9904, 0.9846, 0.97, 0.9895, 0.9859, 0.9272, 0.9701, 0.9777, 0.9924, 0.9897, 0.9759, 0.9933, 0.9902, 0.9817, 0.9741, 0.9313, 0.9587, 0.9585, 0.9444, 0.9449, 0.9525, 0.9525, 0.9484, 0.9486, 0.95, 0.9499, 0.9493, 0.9494, 0.9499, 0.9499, 0.9498, 0.9499, 0.9502, 0.9502, 0.9963, 0.9839, 0.9863, 0.993, 0.9596, 0.9527, 0.9751, 0.9783, 0.9896, 0.9831, 0.989, 0.9794, 0.9937, 0.9407, 0.958, 0.9962, 0.9972, 0.9853, 0.9775, 0.9927, 0.9938, 0.9953, 0.9956, 0.994, 0.9945, 0.9948, 0.9949, 0.9946, 0.9946, 0.9948, 0.9948, 0.9947, 0.9947, 0.9947, 0.9947, 0.9947, 0.9947, 0.9947, 0.9947, 0.9947, 0.9947, 0.9947, 0.9947, 0.9947, 0.9973, 0.9982, 0.9993, 0.9995, 0.9995, 0.9996, 0.9999, 1.0, 0.9998, 0.9999, 1.0, 1.0, 1.0, 1.0, 1.0, 1.0, 1.0, 1.0, 1.0, 1.0, 1.0, 1.0, 1.0, 1.0, 0.9913, 0.9867, 0.9925, 0.9877, 0.99, 0.9888, 0.9904, 0.9893, 0.9898, 0.9893, 0.99, 0.9895, 0.9897, 0.9895, 0.9898, 0.9896, 0.9896, 0.9896, 0.9897, 0.9896, 0.9896, 0.9896, 0.9897, 0.9896, 0.9795, 0.9821, 0.9826, 0.9791, 0.9806, 0.9812, 0.9813, 0.9807, 0.9808, 0.981, 0.981, 0.9809, 0.9809, 0.981, 0.981, 0.9809, 0.9809, 0.9809, 0.981, 0.9809, 0.9809, 0.9809, 0.9809, 0.9809]): _vg.add([_i], _w, 'REPLACE')
_vg = ob_skin.vertex_groups.new(name='Bone.013')
for _i, _w in zip([48, 60, 61, 62, 72, 73, 74, 75, 80, 89, 97, 98, 99, 100, 101, 102, 103, 104, 105, 106, 107, 108, 109, 110, 111, 112, 113, 115, 116, 117, 118, 120, 121, 526, 554, 561, 562, 563, 564, 565, 566, 568, 569, 573, 574, 575, 924], [0.01188, 0.1638, 0.1421, 0.1894, 0.3354, 0.3275, 0.03707, 0.03092, 0.02434, 0.1436, 0.3655, 0.4975, 0.3804, 0.4073, 0.6475, 0.6772, 0.469, 0.3271, 0.3354, 0.05298, 0.06318, 0.1494, 0.1669, 0.1906, 0.1474, 0.1884, 0.1137, 0.001155, 0.004172, 0.007056, 0.06267, 0.07324, 0.03768, 0.09192, 0.019, 0.1177, 0.1185, 0.33, 0.2785, 0.1493, 0.06842, 0.02199, 0.08213, 0.02147, 0.06133, 0.02541, 0.04596]): _vg.add([_i], _w, 'REPLACE')
_vg = ob_skin.vertex_groups.new(name='UpperLeg.L')
for _i, _w in zip([48, 60, 61, 62, 72, 73, 74, 75, 80, 89, 97, 98, 99, 100, 101, 102, 103, 104, 105, 106, 107, 108, 109, 110, 111, 112, 113, 114, 115, 116, 117, 118, 119, 120, 121, 122, 123, 124, 125, 126, 127, 128, 129, 130, 131, 132, 133, 134, 135, 136, 137, 138, 139, 140, 141, 142, 143, 144, 145, 146, 147, 148, 149, 150, 151, 152, 153, 154, 155, 526, 561, 563, 564, 565, 566, 569, 924], [0.01212, 0.1227, 0.05571, 0.2507, 0.4407, 0.4348, 0.0555, 0.05041, 0.04212, 0.1249, 0.1706, 0.2656, 0.2984, 0.3272, 0.07614, 0.2068, 0.2565, 0.1706, 0.5477, 0.9294, 0.9065, 0.7789, 0.6997, 0.6814, 0.8122, 0.7044, 0.8384, 0.9852, 0.9624, 0.9577, 0.9489, 0.8936, 0.9663, 0.8834, 0.9342, 0.9944, 0.9802, 0.9926, 0.9865, 0.9652, 0.9957, 0.9622, 0.9774, 0.9974, 0.9911, 0.9938, 0.9829, 0.9701, 0.9986, 0.9686, 0.9723, 0.9948, 0.9817, 0.9308, 0.889, 0.8522, 0.9756, 0.8414, 0.8426, 0.9405, 0.8699, 0.05941, 0.09814, 0.1426, 0.01315, 0.1626, 0.1557, 0.02598, 0.1075, 0.06115, 0.05079, 0.05663, 0.1132, 0.05621, 0.007921, 0.03478, 0.03057]): _vg.add([_i], _w, 'REPLACE')
_vg = ob_skin.vertex_groups.new(name='LowerLeg.L')
for _i, _w in zip([136, 140, 141, 142, 144, 145, 146, 147, 148, 149, 150, 151, 152, 153, 154, 155, 156, 157, 158, 159, 160, 161, 162, 163, 164, 165, 166, 167, 168, 169, 170, 171, 172, 173, 174, 175, 176, 177, 178, 179, 180, 181, 182, 183, 184, 185, 186, 187, 188, 189, 190, 191, 192, 193, 194, 195, 196, 197, 198, 199, 200, 201, 202, 203, 204, 205, 206, 207, 208, 209, 210, 211, 212, 213, 214, 215, 216, 217, 219, 221, 222, 223, 224, 225, 226, 227], [0.0001823, 0.06912, 0.1107, 0.147, 0.1576, 0.1567, 0.05941, 0.1298, 0.9406, 0.9018, 0.8573, 0.9684, 0.8372, 0.8442, 0.962, 0.8925, 0.9965, 0.9922, 0.9841, 0.9977, 0.9794, 0.9819, 0.9968, 0.991, 0.9995, 0.9992, 0.9982, 0.9997, 0.9975, 0.9978, 0.9996, 0.999, 0.9995, 0.9991, 0.9979, 0.9997, 0.9968, 0.9973, 0.9998, 0.9993, 0.9949, 0.9899, 0.9707, 0.9967, 0.9536, 0.9604, 0.9973, 0.9911, 0.97, 0.9384, 0.7662, 0.979, 0.7069, 0.7124, 0.9788, 0.9277, 0.8815, 0.7958, 0.302, 0.9015, 0.2251, 0.8981, 0.7421, 0.5376, 0.4639, 0.1383, 0.5493, 0.0716, 0.5228, 0.2514, 0.467, 0.3098, 0.07763, 0.4933, 0.06812, 0.05379, 0.4655, 0.2117, 0.01257, 0.009843, 0.009617, 0.02791, 0.07353, 0.1084, 0.1335, 0.1686]): _vg.add([_i], _w, 'REPLACE')
_vg = ob_skin.vertex_groups.new(name='Foot.L')
for _i, _w in zip([182, 184, 185, 188, 189, 190, 192, 193, 195, 196, 197, 198, 199, 200, 201, 202, 203, 204, 205, 206, 207, 208, 209, 210, 211, 212, 213, 214, 215, 216, 217, 218, 219, 220, 221, 222, 223, 224, 225, 226, 227, 228, 229, 230, 231, 232, 233, 234, 235, 236, 237], [0.00856, 0.04273, 0.02912, 0.009989, 0.06156, 0.2338, 0.2931, 0.2876, 0.07225, 0.1185, 0.2042, 0.698, 0.09845, 0.7749, 0.1019, 0.2579, 0.4624, 0.5361, 0.8617, 0.4507, 0.9284, 0.4772, 0.7486, 0.533, 0.6902, 0.9224, 0.5067, 0.9319, 0.9462, 0.5345, 0.7883, 0.989, 0.9687, 0.9854, 0.9701, 0.9702, 0.961, 0.9265, 0.8916, 0.8665, 0.8314, 0.9901, 0.9936, 0.9943, 0.9938, 0.997, 0.9971, 0.9966, 0.9982, 0.997, 0.9978]): _vg.add([_i], _w, 'REPLACE')
_vg = ob_skin.vertex_groups.new(name='Bone.014')
for _i, _w in zip([89, 97, 98, 99, 100, 101, 103, 104, 108, 109, 110, 512, 526, 527, 528, 537, 538, 539, 540, 544, 554, 561, 562, 563, 564, 565, 566, 567, 568, 569, 570, 571, 572, 573, 574, 575, 576, 577, 578, 581, 582, 583, 584, 585, 924], [0.01232, 0.1156, 0.1181, 0.1484, 0.0676, 0.0817, 0.01854, 0.07812, 0.01899, 0.06203, 0.02712, 0.00286, 0.08255, 0.1631, 0.1429, 0.3314, 0.3102, 0.0307, 0.02802, 0.01305, 0.1215, 0.353, 0.4991, 0.3302, 0.2756, 0.3765, 0.388, 0.6789, 0.4248, 0.3042, 0.1038, 0.05645, 0.0234, 0.1557, 0.1619, 0.1725, 0.1589, 0.1474, 0.04973, 0.01173, 0.001027, 0.05143, 0.01538, 0.05271, 0.04128]): _vg.add([_i], _w, 'REPLACE')
_vg = ob_skin.vertex_groups.new(name='UpperLeg.R')
for _i, _w in zip([97, 99, 100, 104, 512, 526, 527, 528, 537, 538, 539, 540, 544, 554, 561, 562, 563, 564, 565, 566, 567, 568, 569, 570, 571, 572, 573, 574, 575, 576, 577, 578, 579, 580, 581, 582, 583, 584, 585, 586, 587, 588, 589, 590, 591, 592, 593, 594, 595, 596, 597, 598, 599, 600, 601, 602, 603, 604, 605, 606, 607, 608, 609, 610, 611, 612, 613, 614, 615, 616, 617, 618, 619, 620, 621, 622, 623, 624, 625, 626, 627, 628, 924], [0.05307, 0.05792, 0.01087, 0.04195, 0.01974, 0.06919, 0.1231, 0.2896, 0.4438, 0.4493, 0.05817, 0.05161, 0.0508, 0.1436, 0.1827, 0.2635, 0.05638, 0.1165, 0.3035, 0.3465, 0.2045, 0.2949, 0.1909, 0.7412, 0.924, 0.9305, 0.7702, 0.7078, 0.7035, 0.7973, 0.7445, 0.8958, 0.982, 0.9747, 0.9525, 0.9551, 0.9111, 0.9555, 0.9076, 0.9567, 0.993, 0.9877, 0.9915, 0.9922, 0.9789, 0.9925, 0.9769, 0.9885, 0.9973, 0.9962, 0.9985, 0.9985, 0.9964, 0.9988, 0.9961, 0.9976, 0.9992, 0.9988, 0.9919, 0.9939, 0.9935, 0.9919, 0.9934, 0.9935, 0.9942, 0.994, 0.9068, 0.927, 0.9353, 0.9038, 0.9405, 0.9411, 0.924, 0.936, 0.1014, 0.09701, 0.08171, 0.1031, 0.07278, 0.07531, 0.1002, 0.08891, 0.03459]): _vg.add([_i], _w, 'REPLACE')
_vg = ob_skin.vertex_groups.new(name='LowerLeg.R')
for _i, _w in zip([613, 614, 615, 616, 617, 618, 619, 620, 621, 622, 623, 624, 625, 626, 627, 628, 629, 630, 631, 632, 633, 634, 635, 636, 637, 638, 639, 640, 641, 642, 643, 644, 645, 646, 647, 648, 649, 650, 651, 652, 653, 654, 655, 656, 657, 658, 659, 660, 661, 662, 663, 664, 665, 666, 667, 668, 669, 670, 671, 672, 673, 674, 675, 676, 677, 678, 679, 680, 681, 682, 684, 686, 687, 688, 689, 690, 691, 692], [0.09323, 0.07295, 0.06467, 0.0962, 0.05949, 0.05891, 0.076, 0.06398, 0.8986, 0.903, 0.9183, 0.8969, 0.9272, 0.9247, 0.8998, 0.9111, 0.9863, 0.9896, 0.9928, 0.9856, 0.9946, 0.9941, 0.9878, 0.9911, 0.998, 0.9983, 0.9984, 0.998, 0.9984, 0.9985, 0.9986, 0.999, 0.9935, 0.9904, 0.9781, 0.9949, 0.9665, 0.9718, 0.9962, 0.9933, 0.9661, 0.9394, 0.7848, 0.9739, 0.7293, 0.7347, 0.975, 0.9338, 0.8761, 0.7964, 0.3065, 0.894, 0.2297, 0.8917, 0.7473, 0.5403, 0.4694, 0.1438, 0.5498, 0.07284, 0.5224, 0.2529, 0.4826, 0.3344, 0.09025, 0.4984, 0.07847, 0.05495, 0.4664, 0.2127, 0.01949, 0.01705, 0.013, 0.03, 0.0755, 0.1117, 0.1375, 0.1734]): _vg.add([_i], _w, 'REPLACE')
_vg = ob_skin.vertex_groups.new(name='Foot.R')
for _i, _w in zip([649, 650, 653, 654, 655, 656, 657, 658, 660, 661, 662, 663, 664, 665, 666, 667, 668, 669, 670, 671, 672, 673, 674, 675, 676, 677, 678, 679, 680, 681, 682, 683, 684, 685, 686, 687, 688, 689, 690, 691, 692, 693, 694, 695, 696, 697, 698, 699, 700, 701, 702], [0.01685, 0.006448, 0.01781, 0.06061, 0.2151, 0.002189, 0.2707, 0.2653, 0.06619, 0.1239, 0.2036, 0.6935, 0.106, 0.7703, 0.1083, 0.2526, 0.4597, 0.5306, 0.8562, 0.4502, 0.9272, 0.4776, 0.7471, 0.5174, 0.6656, 0.9098, 0.5016, 0.9215, 0.945, 0.5336, 0.7873, 0.9886, 0.9653, 0.985, 0.9665, 0.9685, 0.96, 0.9245, 0.8883, 0.8625, 0.8266, 0.9898, 0.9931, 0.994, 0.9938, 0.9967, 0.9975, 0.9983, 0.9984, 0.9979, 0.9985]): _vg.add([_i], _w, 'REPLACE')
_m = ob_skin.modifiers.new('Subsurf', 'SUBSURF')
_m.uv_smooth = 'PRESERVE_CORNERS'
_m.quality = 2
_m.levels = 2
_m.show_only_control_edges = False
_m = ob_skin.modifiers.new('Armature', 'ARMATURE')
_m.object = ob_armature

# ---- collection membership
col_collection_1.objects.link(ob_armature)
col_collection_1.objects.link(ob_skin)

# ---- scene / render settings (as saved in the file)
scene.frame_start = 0; scene.frame_end = 48; scene.frame_set(175)
scene.render.engine = 'BLENDER_EEVEE_NEXT'
scene.render.resolution_percentage = 50
scene.render.dither_intensity = 0.0
scene.cycles.use_denoising = False
scene.cycles.samples = 10
scene.cycles.sampling_pattern = 'TABULATED_SOBOL'
scene.cycles.light_sampling_threshold = 0.0
scene.cycles.use_adaptive_sampling = False
scene.cycles.use_light_tree = False
scene.cycles.blur_glossy = 0.0
scene.cycles.pixel_filter_type = 'GAUSSIAN'
scene.cycles.sample_clamp_indirect = 0.0
scene.view_settings.view_transform = 'Standard'
bpy.context.view_layer.update()

# ---- added for rendering (the .blend has no active camera and no usable light): camera, sun
cam_auto = bpy.data.cameras.new('AutoCamera')
cam_auto.lens = 50.0
cam_auto.sensor_width = 36.0
cam_auto.clip_end = 1000.0
ob_auto_camera = bpy.data.objects.new('AutoCamera', cam_auto)
scene.collection.objects.link(ob_auto_camera)
ob_auto_camera.location = (2.94593, -3.65818, 3.78499)
ob_auto_camera.rotation_euler = (1.09748, -7.21219e-08, 0.694738)
scene.camera = ob_auto_camera
light_auto_sun = bpy.data.lights.new('AutoSun', 'SUN')
light_auto_sun.energy = 3.0
light_auto_sun.angle = 0.0523599
ob_auto_sun = bpy.data.objects.new('AutoSun', light_auto_sun)
scene.collection.objects.link(ob_auto_sun)
ob_auto_sun.rotation_euler = (0.872665, 0.174533, 0.523599)
bpy.context.view_layer.update()

